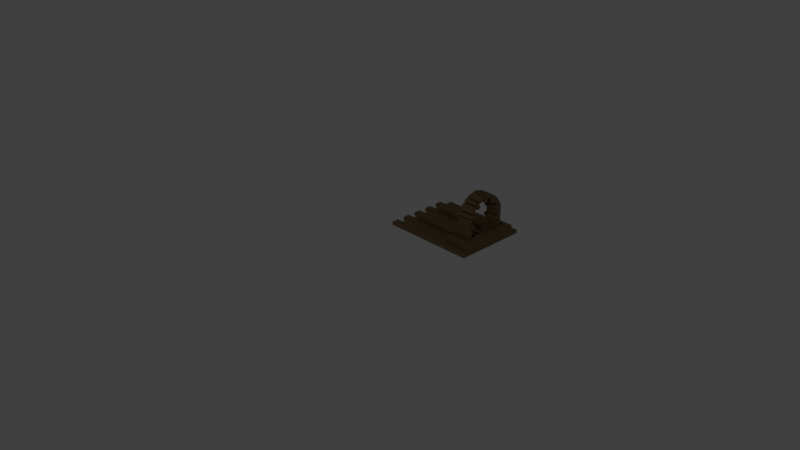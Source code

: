 # Source: oven003.blend  (saved by Blender 2.79.0; exported with 4.5.12 LTS)
import bpy
from mathutils import Matrix  # noqa: F401  (used for matrix-valued properties, if any)

bpy.ops.wm.read_factory_settings(use_empty=True)
scene = bpy.context.scene
scene.name = 'Scene'

# ---- collections
col_collection_1 = bpy.data.collections.new('Collection 1'); scene.collection.children.link(col_collection_1)
col_collection_2 = bpy.data.collections.new('Collection 2'); scene.collection.children.link(col_collection_2)
col_collection_3 = bpy.data.collections.new('Collection 3'); scene.collection.children.link(col_collection_3)
col_collection_4 = bpy.data.collections.new('Collection 4'); scene.collection.children.link(col_collection_4)
col_collection_5 = bpy.data.collections.new('Collection 5'); scene.collection.children.link(col_collection_5)
col_collection_6 = bpy.data.collections.new('Collection 6'); scene.collection.children.link(col_collection_6)
col_collection_7 = bpy.data.collections.new('Collection 7'); scene.collection.children.link(col_collection_7)
col_collection_9 = bpy.data.collections.new('Collection 9'); scene.collection.children.link(col_collection_9)
col_collection_11 = bpy.data.collections.new('Collection 11'); scene.collection.children.link(col_collection_11)
col_collection_11.hide_render = True
col_collection_11.hide_viewport = True

# ---- materials (node trees are filled in below, after node groups)
mat_material_001 = bpy.data.materials.new('Material.001')
mat_material_001.alpha_threshold = 0.0
mat_material_001.roughness = 0.5
mat_material_001.line_color = (0.0, 0.0, 0.0, 1.0)

# ---- material node trees
mat_material_001.use_nodes = True; mat_material_001.node_tree.nodes.clear()
_N = mat_material_001.node_tree.nodes; _L = mat_material_001.node_tree.links
n0 = _N.new('ShaderNodeOutputMaterial'); n0.name = 'Material Output'; n0.location = (300, 300)
n1 = _N.new('ShaderNodeBsdfDiffuse'); n1.name = 'Diffuse BSDF'; n1.location = (10, 300)
n1.inputs[0].default_value = (0.2164, 0.144, 0.07769, 1.0)
_L.new(n1.outputs[0], n0.inputs[0])
n0.is_active_output = True

# ---- world
world_world = bpy.data.worlds.new('World'); scene.world = world_world
world_world.color = (0.05088, 0.05088, 0.05088)
world_world.use_sun_shadow = False
world_world.sun_shadow_jitter_overblur = 0.0
world_world.cycles.sampling_method = 'MANUAL'

# ---- cameras
cam_camera = bpy.data.cameras.new('Camera')
cam_camera.clip_end = 100.0
cam_camera.lens = 35.0
cam_camera.sensor_width = 32.0
cam_camera.sensor_height = 18.0
cam_camera.ortho_scale = 7.314
cam_camera.dof.focus_distance = 0.0

# ---- lights
light_lamp = bpy.data.lights.new('Lamp', 'POINT')
light_lamp.transmission_factor = 0.0
light_lamp.cutoff_distance = 30.0
light_lamp.energy = 100.0
light_lamp.shadow_buffer_clip_start = 1.001
light_lamp.shadow_soft_size = 0.1
light_lamp.shadow_maximum_resolution = 0.006
light_lamp.use_absolute_resolution = True

# ---- meshes
me_cube_122 = bpy.data.meshes.new('Cube.122')
me_cube_122.from_pydata([(0.0, 2.0, 0.0), (0.0, 0.0, 0.0), (-2.0, 1.788e-07, 0.0), (-2.0, 2.0, 0.0), (4.768e-07, 2.0, 2.0), (-6.557e-07, -5.96e-07, 2.0), (-2.0, 3.576e-07, 2.0), (-2.0, 2.0, 2.0)], [], [(0, 1, 2, 3), (4, 7, 6, 5), (0, 4, 5, 1), (1, 5, 6, 2), (2, 6, 7, 3), (4, 0, 3, 7)])
me_cube_122.materials.append(mat_material_001)
me_cube_122.use_remesh_preserve_volume = False
me_cube_122.use_remesh_preserve_attributes = False
me_cube_122.use_mirror_vertex_groups = False
me_cube_122.update()
me_cube_121 = bpy.data.meshes.new('Cube.121')
me_cube_121.from_pydata([(0.0, 2.0, 0.0), (0.0, 0.0, 0.0), (-2.0, 1.788e-07, 0.0), (-2.0, 2.0, 0.0), (4.768e-07, 2.0, 2.0), (-6.557e-07, -5.96e-07, 2.0), (-2.0, 3.576e-07, 2.0), (-2.0, 2.0, 2.0)], [], [(0, 1, 2, 3), (4, 7, 6, 5), (0, 4, 5, 1), (1, 5, 6, 2), (2, 6, 7, 3), (4, 0, 3, 7)])
me_cube_121.materials.append(mat_material_001)
me_cube_121.use_remesh_preserve_volume = False
me_cube_121.use_remesh_preserve_attributes = False
me_cube_121.use_mirror_vertex_groups = False
me_cube_121.update()
me_cube_120 = bpy.data.meshes.new('Cube.120')
me_cube_120.from_pydata([(0.0, 2.0, 0.0), (0.0, 0.0, 0.0), (-2.0, 1.788e-07, 0.0), (-2.0, 2.0, 0.0), (4.768e-07, 2.0, 2.0), (-6.557e-07, -5.96e-07, 2.0), (-2.0, 3.576e-07, 2.0), (-2.0, 2.0, 2.0)], [], [(0, 1, 2, 3), (4, 7, 6, 5), (0, 4, 5, 1), (1, 5, 6, 2), (2, 6, 7, 3), (4, 0, 3, 7)])
me_cube_120.materials.append(mat_material_001)
me_cube_120.use_remesh_preserve_volume = False
me_cube_120.use_remesh_preserve_attributes = False
me_cube_120.use_mirror_vertex_groups = False
me_cube_120.update()
me_cube_119 = bpy.data.meshes.new('Cube.119')
me_cube_119.from_pydata([(0.0, 2.0, 0.0), (0.0, 0.0, 0.0), (-2.0, 1.788e-07, 0.0), (-2.0, 2.0, 0.0), (4.768e-07, 2.0, 2.0), (-6.557e-07, -5.96e-07, 2.0), (-2.0, 3.576e-07, 2.0), (-2.0, 2.0, 2.0)], [], [(0, 1, 2, 3), (4, 7, 6, 5), (0, 4, 5, 1), (1, 5, 6, 2), (2, 6, 7, 3), (4, 0, 3, 7)])
me_cube_119.materials.append(mat_material_001)
me_cube_119.use_remesh_preserve_volume = False
me_cube_119.use_remesh_preserve_attributes = False
me_cube_119.use_mirror_vertex_groups = False
me_cube_119.update()
me_cube_118 = bpy.data.meshes.new('Cube.118')
me_cube_118.from_pydata([(0.0, 2.0, 0.0), (0.0, 0.0, 0.0), (-2.0, 1.788e-07, 0.0), (-2.0, 2.0, 0.0), (4.768e-07, 2.0, 2.0), (-6.557e-07, -5.96e-07, 2.0), (-2.0, 3.576e-07, 2.0), (-2.0, 2.0, 2.0)], [], [(0, 1, 2, 3), (4, 7, 6, 5), (0, 4, 5, 1), (1, 5, 6, 2), (2, 6, 7, 3), (4, 0, 3, 7)])
me_cube_118.materials.append(mat_material_001)
me_cube_118.use_remesh_preserve_volume = False
me_cube_118.use_remesh_preserve_attributes = False
me_cube_118.use_mirror_vertex_groups = False
me_cube_118.update()
me_cube_117 = bpy.data.meshes.new('Cube.117')
me_cube_117.from_pydata([(0.0, 2.0, 0.0), (0.0, 0.0, 0.0), (-2.0, 1.788e-07, 0.0), (-2.0, 2.0, 0.0), (4.768e-07, 2.0, 2.0), (-6.557e-07, -5.96e-07, 2.0), (-2.0, 3.576e-07, 2.0), (-2.0, 2.0, 2.0)], [], [(0, 1, 2, 3), (4, 7, 6, 5), (0, 4, 5, 1), (1, 5, 6, 2), (2, 6, 7, 3), (4, 0, 3, 7)])
me_cube_117.materials.append(mat_material_001)
me_cube_117.use_remesh_preserve_volume = False
me_cube_117.use_remesh_preserve_attributes = False
me_cube_117.use_mirror_vertex_groups = False
me_cube_117.update()
me_cube_116 = bpy.data.meshes.new('Cube.116')
me_cube_116.from_pydata([(0.0, 2.0, 0.0), (0.0, 0.0, 0.0), (-2.0, 1.788e-07, 0.0), (-2.0, 2.0, 0.0), (4.768e-07, 2.0, 2.0), (-6.557e-07, -5.96e-07, 2.0), (-2.0, 3.576e-07, 2.0), (-2.0, 2.0, 2.0)], [], [(0, 1, 2, 3), (4, 7, 6, 5), (0, 4, 5, 1), (1, 5, 6, 2), (2, 6, 7, 3), (4, 0, 3, 7)])
me_cube_116.materials.append(mat_material_001)
me_cube_116.use_remesh_preserve_volume = False
me_cube_116.use_remesh_preserve_attributes = False
me_cube_116.use_mirror_vertex_groups = False
me_cube_116.update()
me_cube_115 = bpy.data.meshes.new('Cube.115')
me_cube_115.from_pydata([(0.0, 2.0, 0.0), (0.0, 0.0, 0.0), (-2.0, 1.788e-07, 0.0), (-2.0, 2.0, 0.0), (4.768e-07, 2.0, 2.0), (-6.557e-07, -5.96e-07, 2.0), (-2.0, 3.576e-07, 2.0), (-2.0, 2.0, 2.0)], [], [(0, 1, 2, 3), (4, 7, 6, 5), (0, 4, 5, 1), (1, 5, 6, 2), (2, 6, 7, 3), (4, 0, 3, 7)])
me_cube_115.materials.append(mat_material_001)
me_cube_115.use_remesh_preserve_volume = False
me_cube_115.use_remesh_preserve_attributes = False
me_cube_115.use_mirror_vertex_groups = False
me_cube_115.update()
me_cube_114 = bpy.data.meshes.new('Cube.114')
me_cube_114.from_pydata([(0.0, 2.0, 0.0), (0.0, 0.0, 0.0), (-2.0, 1.788e-07, 0.0), (-2.0, 2.0, 0.0), (4.768e-07, 2.0, 2.0), (-6.557e-07, -5.96e-07, 2.0), (-2.0, 3.576e-07, 2.0), (-2.0, 2.0, 2.0)], [], [(0, 1, 2, 3), (4, 7, 6, 5), (0, 4, 5, 1), (1, 5, 6, 2), (2, 6, 7, 3), (4, 0, 3, 7)])
me_cube_114.materials.append(mat_material_001)
me_cube_114.use_remesh_preserve_volume = False
me_cube_114.use_remesh_preserve_attributes = False
me_cube_114.use_mirror_vertex_groups = False
me_cube_114.update()
me_cube_112 = bpy.data.meshes.new('Cube.112')
me_cube_112.from_pydata([(0.0, 2.0, 0.0), (0.0, 0.0, 0.0), (-2.0, 1.788e-07, 0.0), (-2.0, 2.0, 0.0), (4.768e-07, 2.0, 2.0), (-6.557e-07, -5.96e-07, 2.0), (-2.0, 3.576e-07, 2.0), (-2.0, 2.0, 2.0)], [], [(0, 1, 2, 3), (4, 7, 6, 5), (0, 4, 5, 1), (1, 5, 6, 2), (2, 6, 7, 3), (4, 0, 3, 7)])
me_cube_112.materials.append(mat_material_001)
me_cube_112.use_remesh_preserve_volume = False
me_cube_112.use_remesh_preserve_attributes = False
me_cube_112.use_mirror_vertex_groups = False
me_cube_112.update()
me_cube_111 = bpy.data.meshes.new('Cube.111')
me_cube_111.from_pydata([(0.0, 2.0, 0.0), (0.0, 0.0, 0.0), (-2.0, 1.788e-07, 0.0), (-2.0, 2.0, 0.0), (4.768e-07, 2.0, 2.0), (-6.557e-07, -5.96e-07, 2.0), (-2.0, 3.576e-07, 2.0), (-2.0, 2.0, 2.0)], [], [(0, 1, 2, 3), (4, 7, 6, 5), (0, 4, 5, 1), (1, 5, 6, 2), (2, 6, 7, 3), (4, 0, 3, 7)])
me_cube_111.materials.append(mat_material_001)
me_cube_111.use_remesh_preserve_volume = False
me_cube_111.use_remesh_preserve_attributes = False
me_cube_111.use_mirror_vertex_groups = False
me_cube_111.update()
me_cube_108 = bpy.data.meshes.new('Cube.108')
me_cube_108.from_pydata([(0.0, 2.0, 0.0), (0.0, 0.0, 0.0), (-2.0, 1.788e-07, 0.0), (-2.0, 2.0, 0.0), (4.768e-07, 2.0, 2.0), (-6.557e-07, -5.96e-07, 2.0), (-2.0, 3.576e-07, 2.0), (-2.0, 2.0, 2.0)], [], [(0, 1, 2, 3), (4, 7, 6, 5), (0, 4, 5, 1), (1, 5, 6, 2), (2, 6, 7, 3), (4, 0, 3, 7)])
me_cube_108.materials.append(mat_material_001)
me_cube_108.use_remesh_preserve_volume = False
me_cube_108.use_remesh_preserve_attributes = False
me_cube_108.use_mirror_vertex_groups = False
me_cube_108.update()
me_cube_107 = bpy.data.meshes.new('Cube.107')
me_cube_107.from_pydata([(0.0, 2.0, 0.0), (0.0, 0.0, 0.0), (-2.0, 1.788e-07, 0.0), (-2.0, 2.0, 0.0), (4.768e-07, 2.0, 2.0), (-6.557e-07, -5.96e-07, 2.0), (-2.0, 3.576e-07, 2.0), (-2.0, 2.0, 2.0)], [], [(0, 1, 2, 3), (4, 7, 6, 5), (0, 4, 5, 1), (1, 5, 6, 2), (2, 6, 7, 3), (4, 0, 3, 7)])
me_cube_107.materials.append(mat_material_001)
me_cube_107.use_remesh_preserve_volume = False
me_cube_107.use_remesh_preserve_attributes = False
me_cube_107.use_mirror_vertex_groups = False
me_cube_107.update()
me_cube_105 = bpy.data.meshes.new('Cube.105')
me_cube_105.from_pydata([(0.0, 2.0, 0.0), (0.0, 0.0, 0.0), (-2.0, 1.788e-07, 0.0), (-2.0, 2.0, 0.0), (4.768e-07, 2.0, 2.0), (-6.557e-07, -5.96e-07, 2.0), (-2.0, 3.576e-07, 2.0), (-2.0, 2.0, 2.0)], [], [(0, 1, 2, 3), (4, 7, 6, 5), (0, 4, 5, 1), (1, 5, 6, 2), (2, 6, 7, 3), (4, 0, 3, 7)])
me_cube_105.materials.append(mat_material_001)
me_cube_105.use_remesh_preserve_volume = False
me_cube_105.use_remesh_preserve_attributes = False
me_cube_105.use_mirror_vertex_groups = False
me_cube_105.update()
me_cube_104 = bpy.data.meshes.new('Cube.104')
me_cube_104.from_pydata([(0.0, 2.0, 0.0), (0.0, 0.0, 0.0), (-2.0, 1.788e-07, 0.0), (-2.0, 2.0, 0.0), (4.768e-07, 2.0, 2.0), (-6.557e-07, -5.96e-07, 2.0), (-2.0, 3.576e-07, 2.0), (-2.0, 2.0, 2.0)], [], [(0, 1, 2, 3), (4, 7, 6, 5), (0, 4, 5, 1), (1, 5, 6, 2), (2, 6, 7, 3), (4, 0, 3, 7)])
me_cube_104.materials.append(mat_material_001)
me_cube_104.use_remesh_preserve_volume = False
me_cube_104.use_remesh_preserve_attributes = False
me_cube_104.use_mirror_vertex_groups = False
me_cube_104.update()
me_cube_103 = bpy.data.meshes.new('Cube.103')
me_cube_103.from_pydata([(0.0, 2.0, 0.0), (0.0, 0.0, 0.0), (-2.0, 1.788e-07, 0.0), (-2.0, 2.0, 0.0), (4.768e-07, 2.0, 2.0), (-6.557e-07, -5.96e-07, 2.0), (-2.0, 3.576e-07, 2.0), (-2.0, 2.0, 2.0)], [], [(0, 1, 2, 3), (4, 7, 6, 5), (0, 4, 5, 1), (1, 5, 6, 2), (2, 6, 7, 3), (4, 0, 3, 7)])
me_cube_103.materials.append(mat_material_001)
me_cube_103.use_remesh_preserve_volume = False
me_cube_103.use_remesh_preserve_attributes = False
me_cube_103.use_mirror_vertex_groups = False
me_cube_103.update()
me_cube_102 = bpy.data.meshes.new('Cube.102')
me_cube_102.from_pydata([(0.0, 2.0, 0.0), (0.0, 0.0, 0.0), (-2.0, 1.788e-07, 0.0), (-2.0, 2.0, 0.0), (4.768e-07, 2.0, 2.0), (-6.557e-07, -5.96e-07, 2.0), (-2.0, 3.576e-07, 2.0), (-2.0, 2.0, 2.0)], [], [(0, 1, 2, 3), (4, 7, 6, 5), (0, 4, 5, 1), (1, 5, 6, 2), (2, 6, 7, 3), (4, 0, 3, 7)])
me_cube_102.materials.append(mat_material_001)
me_cube_102.use_remesh_preserve_volume = False
me_cube_102.use_remesh_preserve_attributes = False
me_cube_102.use_mirror_vertex_groups = False
me_cube_102.update()
me_cube_101 = bpy.data.meshes.new('Cube.101')
me_cube_101.from_pydata([(0.0, 2.0, 0.0), (0.0, 0.0, 0.0), (-2.0, 1.788e-07, 0.0), (-2.0, 2.0, 0.0), (4.768e-07, 2.0, 2.0), (-6.557e-07, -5.96e-07, 2.0), (-2.0, 3.576e-07, 2.0), (-2.0, 2.0, 2.0)], [], [(0, 1, 2, 3), (4, 7, 6, 5), (0, 4, 5, 1), (1, 5, 6, 2), (2, 6, 7, 3), (4, 0, 3, 7)])
me_cube_101.materials.append(mat_material_001)
me_cube_101.use_remesh_preserve_volume = False
me_cube_101.use_remesh_preserve_attributes = False
me_cube_101.use_mirror_vertex_groups = False
me_cube_101.update()
me_cube_100 = bpy.data.meshes.new('Cube.100')
me_cube_100.from_pydata([(0.0, 2.0, 0.0), (0.0, 0.0, 0.0), (-2.0, 1.788e-07, 0.0), (-2.0, 2.0, 0.0), (4.768e-07, 2.0, 2.0), (-6.557e-07, -5.96e-07, 2.0), (-2.0, 3.576e-07, 2.0), (-2.0, 2.0, 2.0)], [], [(0, 1, 2, 3), (4, 7, 6, 5), (0, 4, 5, 1), (1, 5, 6, 2), (2, 6, 7, 3), (4, 0, 3, 7)])
me_cube_100.materials.append(mat_material_001)
me_cube_100.use_remesh_preserve_volume = False
me_cube_100.use_remesh_preserve_attributes = False
me_cube_100.use_mirror_vertex_groups = False
me_cube_100.update()
me_cube_099 = bpy.data.meshes.new('Cube.099')
me_cube_099.from_pydata([(0.0, 2.0, 0.0), (0.0, 0.0, 0.0), (-2.0, 1.788e-07, 0.0), (-2.0, 2.0, 0.0), (4.768e-07, 2.0, 2.0), (-6.557e-07, -5.96e-07, 2.0), (-2.0, 3.576e-07, 2.0), (-2.0, 2.0, 2.0)], [], [(0, 1, 2, 3), (4, 7, 6, 5), (0, 4, 5, 1), (1, 5, 6, 2), (2, 6, 7, 3), (4, 0, 3, 7)])
me_cube_099.materials.append(mat_material_001)
me_cube_099.use_remesh_preserve_volume = False
me_cube_099.use_remesh_preserve_attributes = False
me_cube_099.use_mirror_vertex_groups = False
me_cube_099.update()
me_cube_098 = bpy.data.meshes.new('Cube.098')
me_cube_098.from_pydata([(0.0, 2.0, 0.0), (0.0, 0.0, 0.0), (-2.0, 1.788e-07, 0.0), (-2.0, 2.0, 0.0), (4.768e-07, 2.0, 2.0), (-6.557e-07, -5.96e-07, 2.0), (-2.0, 3.576e-07, 2.0), (-2.0, 2.0, 2.0)], [], [(0, 1, 2, 3), (4, 7, 6, 5), (0, 4, 5, 1), (1, 5, 6, 2), (2, 6, 7, 3), (4, 0, 3, 7)])
me_cube_098.materials.append(mat_material_001)
me_cube_098.use_remesh_preserve_volume = False
me_cube_098.use_remesh_preserve_attributes = False
me_cube_098.use_mirror_vertex_groups = False
me_cube_098.update()
me_cube_097 = bpy.data.meshes.new('Cube.097')
me_cube_097.from_pydata([(0.0, 2.0, 0.0), (0.0, 0.0, 0.0), (-2.0, 1.788e-07, 0.0), (-2.0, 2.0, 0.0), (4.768e-07, 2.0, 2.0), (-6.557e-07, -5.96e-07, 2.0), (-2.0, 3.576e-07, 2.0), (-2.0, 2.0, 2.0)], [], [(0, 1, 2, 3), (4, 7, 6, 5), (0, 4, 5, 1), (1, 5, 6, 2), (2, 6, 7, 3), (4, 0, 3, 7)])
me_cube_097.materials.append(mat_material_001)
me_cube_097.use_remesh_preserve_volume = False
me_cube_097.use_remesh_preserve_attributes = False
me_cube_097.use_mirror_vertex_groups = False
me_cube_097.update()
me_cube_096 = bpy.data.meshes.new('Cube.096')
me_cube_096.from_pydata([(0.0, 2.0, 0.0), (0.0, 0.0, 0.0), (-2.0, 1.788e-07, 0.0), (-2.0, 2.0, 0.0), (4.768e-07, 2.0, 2.0), (-6.557e-07, -5.96e-07, 2.0), (-2.0, 3.576e-07, 2.0), (-2.0, 2.0, 2.0)], [], [(0, 1, 2, 3), (4, 7, 6, 5), (0, 4, 5, 1), (1, 5, 6, 2), (2, 6, 7, 3), (4, 0, 3, 7)])
me_cube_096.materials.append(mat_material_001)
me_cube_096.use_remesh_preserve_volume = False
me_cube_096.use_remesh_preserve_attributes = False
me_cube_096.use_mirror_vertex_groups = False
me_cube_096.update()
me_cube_095 = bpy.data.meshes.new('Cube.095')
me_cube_095.from_pydata([(0.0, 2.0, 0.0), (0.0, 0.0, 0.0), (-2.0, 1.788e-07, 0.0), (-2.0, 2.0, 0.0), (4.768e-07, 2.0, 2.0), (-6.557e-07, -5.96e-07, 2.0), (-2.0, 3.576e-07, 2.0), (-2.0, 2.0, 2.0)], [], [(0, 1, 2, 3), (4, 7, 6, 5), (0, 4, 5, 1), (1, 5, 6, 2), (2, 6, 7, 3), (4, 0, 3, 7)])
me_cube_095.materials.append(mat_material_001)
me_cube_095.use_remesh_preserve_volume = False
me_cube_095.use_remesh_preserve_attributes = False
me_cube_095.use_mirror_vertex_groups = False
me_cube_095.update()
me_cube_094 = bpy.data.meshes.new('Cube.094')
me_cube_094.from_pydata([(0.0, 2.0, 0.0), (0.0, 0.0, 0.0), (-2.0, 1.788e-07, 0.0), (-2.0, 2.0, 0.0), (4.768e-07, 2.0, 2.0), (-6.557e-07, -5.96e-07, 2.0), (-2.0, 3.576e-07, 2.0), (-2.0, 2.0, 2.0)], [], [(0, 1, 2, 3), (4, 7, 6, 5), (0, 4, 5, 1), (1, 5, 6, 2), (2, 6, 7, 3), (4, 0, 3, 7)])
me_cube_094.materials.append(mat_material_001)
me_cube_094.use_remesh_preserve_volume = False
me_cube_094.use_remesh_preserve_attributes = False
me_cube_094.use_mirror_vertex_groups = False
me_cube_094.update()
me_cube_093 = bpy.data.meshes.new('Cube.093')
me_cube_093.from_pydata([(0.0, 2.0, 0.0), (0.0, 0.0, 0.0), (-2.0, 1.788e-07, 0.0), (-2.0, 2.0, 0.0), (4.768e-07, 2.0, 2.0), (-6.557e-07, -5.96e-07, 2.0), (-2.0, 3.576e-07, 2.0), (-2.0, 2.0, 2.0)], [], [(0, 1, 2, 3), (4, 7, 6, 5), (0, 4, 5, 1), (1, 5, 6, 2), (2, 6, 7, 3), (4, 0, 3, 7)])
me_cube_093.materials.append(mat_material_001)
me_cube_093.use_remesh_preserve_volume = False
me_cube_093.use_remesh_preserve_attributes = False
me_cube_093.use_mirror_vertex_groups = False
me_cube_093.update()
me_cube_092 = bpy.data.meshes.new('Cube.092')
me_cube_092.from_pydata([(0.0, 2.0, 0.0), (0.0, 0.0, 0.0), (-2.0, 1.788e-07, 0.0), (-2.0, 2.0, 0.0), (4.768e-07, 2.0, 2.0), (-6.557e-07, -5.96e-07, 2.0), (-2.0, 3.576e-07, 2.0), (-2.0, 2.0, 2.0)], [], [(0, 1, 2, 3), (4, 7, 6, 5), (0, 4, 5, 1), (1, 5, 6, 2), (2, 6, 7, 3), (4, 0, 3, 7)])
me_cube_092.materials.append(mat_material_001)
me_cube_092.use_remesh_preserve_volume = False
me_cube_092.use_remesh_preserve_attributes = False
me_cube_092.use_mirror_vertex_groups = False
me_cube_092.update()
me_cube_091 = bpy.data.meshes.new('Cube.091')
me_cube_091.from_pydata([(0.0, 2.0, 0.0), (0.0, 0.0, 0.0), (-2.0, 1.788e-07, 0.0), (-2.0, 2.0, 0.0), (4.768e-07, 2.0, 2.0), (-6.557e-07, -5.96e-07, 2.0), (-2.0, 3.576e-07, 2.0), (-2.0, 2.0, 2.0)], [], [(0, 1, 2, 3), (4, 7, 6, 5), (0, 4, 5, 1), (1, 5, 6, 2), (2, 6, 7, 3), (4, 0, 3, 7)])
me_cube_091.materials.append(mat_material_001)
me_cube_091.use_remesh_preserve_volume = False
me_cube_091.use_remesh_preserve_attributes = False
me_cube_091.use_mirror_vertex_groups = False
me_cube_091.update()
me_cube_090 = bpy.data.meshes.new('Cube.090')
me_cube_090.from_pydata([(0.0, 2.0, 0.0), (0.0, 0.0, 0.0), (-2.0, 1.788e-07, 0.0), (-2.0, 2.0, 0.0), (4.768e-07, 2.0, 2.0), (-6.557e-07, -5.96e-07, 2.0), (-2.0, 3.576e-07, 2.0), (-2.0, 2.0, 2.0)], [], [(0, 1, 2, 3), (4, 7, 6, 5), (0, 4, 5, 1), (1, 5, 6, 2), (2, 6, 7, 3), (4, 0, 3, 7)])
me_cube_090.materials.append(mat_material_001)
me_cube_090.use_remesh_preserve_volume = False
me_cube_090.use_remesh_preserve_attributes = False
me_cube_090.use_mirror_vertex_groups = False
me_cube_090.update()
me_cube_088 = bpy.data.meshes.new('Cube.088')
me_cube_088.from_pydata([(0.0, 2.0, 0.0), (0.0, 0.0, 0.0), (-2.0, 1.788e-07, 0.0), (-2.0, 2.0, 0.0), (4.768e-07, 2.0, 2.0), (-6.557e-07, -5.96e-07, 2.0), (-2.0, 3.576e-07, 2.0), (-2.0, 2.0, 2.0)], [], [(0, 1, 2, 3), (4, 7, 6, 5), (0, 4, 5, 1), (1, 5, 6, 2), (2, 6, 7, 3), (4, 0, 3, 7)])
me_cube_088.materials.append(mat_material_001)
me_cube_088.use_remesh_preserve_volume = False
me_cube_088.use_remesh_preserve_attributes = False
me_cube_088.use_mirror_vertex_groups = False
me_cube_088.update()
me_cube_087 = bpy.data.meshes.new('Cube.087')
me_cube_087.from_pydata([(0.0, 2.0, 0.0), (0.0, 0.0, 0.0), (-2.0, 1.788e-07, 0.0), (-2.0, 2.0, 0.0), (4.768e-07, 2.0, 2.0), (-6.557e-07, -5.96e-07, 2.0), (-2.0, 3.576e-07, 2.0), (-2.0, 2.0, 2.0)], [], [(0, 1, 2, 3), (4, 7, 6, 5), (0, 4, 5, 1), (1, 5, 6, 2), (2, 6, 7, 3), (4, 0, 3, 7)])
me_cube_087.materials.append(mat_material_001)
me_cube_087.use_remesh_preserve_volume = False
me_cube_087.use_remesh_preserve_attributes = False
me_cube_087.use_mirror_vertex_groups = False
me_cube_087.update()
me_cube_084 = bpy.data.meshes.new('Cube.084')
me_cube_084.from_pydata([(0.0, 2.0, 0.0), (0.0, 0.0, 0.0), (-2.0, 1.788e-07, 0.0), (-2.0, 2.0, 0.0), (4.768e-07, 2.0, 2.0), (-6.557e-07, -5.96e-07, 2.0), (-2.0, 3.576e-07, 2.0), (-2.0, 2.0, 2.0)], [], [(0, 1, 2, 3), (4, 7, 6, 5), (0, 4, 5, 1), (1, 5, 6, 2), (2, 6, 7, 3), (4, 0, 3, 7)])
me_cube_084.materials.append(mat_material_001)
me_cube_084.use_remesh_preserve_volume = False
me_cube_084.use_remesh_preserve_attributes = False
me_cube_084.use_mirror_vertex_groups = False
me_cube_084.update()
me_cube_083 = bpy.data.meshes.new('Cube.083')
me_cube_083.from_pydata([(0.0, 2.0, 0.0), (0.0, 0.0, 0.0), (-2.0, 1.788e-07, 0.0), (-2.0, 2.0, 0.0), (4.768e-07, 2.0, 2.0), (-6.557e-07, -5.96e-07, 2.0), (-2.0, 3.576e-07, 2.0), (-2.0, 2.0, 2.0)], [], [(0, 1, 2, 3), (4, 7, 6, 5), (0, 4, 5, 1), (1, 5, 6, 2), (2, 6, 7, 3), (4, 0, 3, 7)])
me_cube_083.materials.append(mat_material_001)
me_cube_083.use_remesh_preserve_volume = False
me_cube_083.use_remesh_preserve_attributes = False
me_cube_083.use_mirror_vertex_groups = False
me_cube_083.update()
me_cube_081 = bpy.data.meshes.new('Cube.081')
me_cube_081.from_pydata([(0.0, 2.0, 0.0), (0.0, 0.0, 0.0), (-2.0, 1.788e-07, 0.0), (-2.0, 2.0, 0.0), (4.768e-07, 2.0, 2.0), (-6.557e-07, -5.96e-07, 2.0), (-2.0, 3.576e-07, 2.0), (-2.0, 2.0, 2.0)], [], [(0, 1, 2, 3), (4, 7, 6, 5), (0, 4, 5, 1), (1, 5, 6, 2), (2, 6, 7, 3), (4, 0, 3, 7)])
me_cube_081.materials.append(mat_material_001)
me_cube_081.use_remesh_preserve_volume = False
me_cube_081.use_remesh_preserve_attributes = False
me_cube_081.use_mirror_vertex_groups = False
me_cube_081.update()
me_cube_080 = bpy.data.meshes.new('Cube.080')
me_cube_080.from_pydata([(0.0, 2.0, 0.0), (0.0, 0.0, 0.0), (-2.0, 1.788e-07, 0.0), (-2.0, 2.0, 0.0), (4.768e-07, 2.0, 2.0), (-6.557e-07, -5.96e-07, 2.0), (-2.0, 3.576e-07, 2.0), (-2.0, 2.0, 2.0)], [], [(0, 1, 2, 3), (4, 7, 6, 5), (0, 4, 5, 1), (1, 5, 6, 2), (2, 6, 7, 3), (4, 0, 3, 7)])
me_cube_080.materials.append(mat_material_001)
me_cube_080.use_remesh_preserve_volume = False
me_cube_080.use_remesh_preserve_attributes = False
me_cube_080.use_mirror_vertex_groups = False
me_cube_080.update()
me_cube_079 = bpy.data.meshes.new('Cube.079')
me_cube_079.from_pydata([(0.0, 2.0, 0.0), (0.0, 0.0, 0.0), (-2.0, 1.788e-07, 0.0), (-2.0, 2.0, 0.0), (4.768e-07, 2.0, 2.0), (-6.557e-07, -5.96e-07, 2.0), (-2.0, 3.576e-07, 2.0), (-2.0, 2.0, 2.0)], [], [(0, 1, 2, 3), (4, 7, 6, 5), (0, 4, 5, 1), (1, 5, 6, 2), (2, 6, 7, 3), (4, 0, 3, 7)])
me_cube_079.materials.append(mat_material_001)
me_cube_079.use_remesh_preserve_volume = False
me_cube_079.use_remesh_preserve_attributes = False
me_cube_079.use_mirror_vertex_groups = False
me_cube_079.update()
me_cube_078 = bpy.data.meshes.new('Cube.078')
me_cube_078.from_pydata([(0.0, 2.0, 0.0), (0.0, 0.0, 0.0), (-2.0, 1.788e-07, 0.0), (-2.0, 2.0, 0.0), (4.768e-07, 2.0, 2.0), (-6.557e-07, -5.96e-07, 2.0), (-2.0, 3.576e-07, 2.0), (-2.0, 2.0, 2.0)], [], [(0, 1, 2, 3), (4, 7, 6, 5), (0, 4, 5, 1), (1, 5, 6, 2), (2, 6, 7, 3), (4, 0, 3, 7)])
me_cube_078.materials.append(mat_material_001)
me_cube_078.use_remesh_preserve_volume = False
me_cube_078.use_remesh_preserve_attributes = False
me_cube_078.use_mirror_vertex_groups = False
me_cube_078.update()
me_cube_077 = bpy.data.meshes.new('Cube.077')
me_cube_077.from_pydata([(0.0, 2.0, 0.0), (0.0, 0.0, 0.0), (-2.0, 1.788e-07, 0.0), (-2.0, 2.0, 0.0), (4.768e-07, 2.0, 2.0), (-6.557e-07, -5.96e-07, 2.0), (-2.0, 3.576e-07, 2.0), (-2.0, 2.0, 2.0)], [], [(0, 1, 2, 3), (4, 7, 6, 5), (0, 4, 5, 1), (1, 5, 6, 2), (2, 6, 7, 3), (4, 0, 3, 7)])
me_cube_077.materials.append(mat_material_001)
me_cube_077.use_remesh_preserve_volume = False
me_cube_077.use_remesh_preserve_attributes = False
me_cube_077.use_mirror_vertex_groups = False
me_cube_077.update()
me_cube_076 = bpy.data.meshes.new('Cube.076')
me_cube_076.from_pydata([(0.0, 2.0, 0.0), (0.0, 0.0, 0.0), (-2.0, 1.788e-07, 0.0), (-2.0, 2.0, 0.0), (4.768e-07, 2.0, 2.0), (-6.557e-07, -5.96e-07, 2.0), (-2.0, 3.576e-07, 2.0), (-2.0, 2.0, 2.0)], [], [(0, 1, 2, 3), (4, 7, 6, 5), (0, 4, 5, 1), (1, 5, 6, 2), (2, 6, 7, 3), (4, 0, 3, 7)])
me_cube_076.materials.append(mat_material_001)
me_cube_076.use_remesh_preserve_volume = False
me_cube_076.use_remesh_preserve_attributes = False
me_cube_076.use_mirror_vertex_groups = False
me_cube_076.update()
me_cube_075 = bpy.data.meshes.new('Cube.075')
me_cube_075.from_pydata([(0.0, 2.0, 0.0), (0.0, 0.0, 0.0), (-2.0, 1.788e-07, 0.0), (-2.0, 2.0, 0.0), (4.768e-07, 2.0, 2.0), (-6.557e-07, -5.96e-07, 2.0), (-2.0, 3.576e-07, 2.0), (-2.0, 2.0, 2.0)], [], [(0, 1, 2, 3), (4, 7, 6, 5), (0, 4, 5, 1), (1, 5, 6, 2), (2, 6, 7, 3), (4, 0, 3, 7)])
me_cube_075.materials.append(mat_material_001)
me_cube_075.use_remesh_preserve_volume = False
me_cube_075.use_remesh_preserve_attributes = False
me_cube_075.use_mirror_vertex_groups = False
me_cube_075.update()
me_cube_074 = bpy.data.meshes.new('Cube.074')
me_cube_074.from_pydata([(0.0, 2.0, 0.0), (0.0, 0.0, 0.0), (-2.0, 1.788e-07, 0.0), (-2.0, 2.0, 0.0), (4.768e-07, 2.0, 2.0), (-6.557e-07, -5.96e-07, 2.0), (-2.0, 3.576e-07, 2.0), (-2.0, 2.0, 2.0)], [], [(0, 1, 2, 3), (4, 7, 6, 5), (0, 4, 5, 1), (1, 5, 6, 2), (2, 6, 7, 3), (4, 0, 3, 7)])
me_cube_074.materials.append(mat_material_001)
me_cube_074.use_remesh_preserve_volume = False
me_cube_074.use_remesh_preserve_attributes = False
me_cube_074.use_mirror_vertex_groups = False
me_cube_074.update()
me_cube_073 = bpy.data.meshes.new('Cube.073')
me_cube_073.from_pydata([(0.0, 2.0, 0.0), (0.0, 0.0, 0.0), (-2.0, 1.788e-07, 0.0), (-2.0, 2.0, 0.0), (4.768e-07, 2.0, 2.0), (-6.557e-07, -5.96e-07, 2.0), (-2.0, 3.576e-07, 2.0), (-2.0, 2.0, 2.0)], [], [(0, 1, 2, 3), (4, 7, 6, 5), (0, 4, 5, 1), (1, 5, 6, 2), (2, 6, 7, 3), (4, 0, 3, 7)])
me_cube_073.materials.append(mat_material_001)
me_cube_073.use_remesh_preserve_volume = False
me_cube_073.use_remesh_preserve_attributes = False
me_cube_073.use_mirror_vertex_groups = False
me_cube_073.update()
me_cube_072 = bpy.data.meshes.new('Cube.072')
me_cube_072.from_pydata([(0.0, 2.0, 0.0), (0.0, 0.0, 0.0), (-2.0, 1.788e-07, 0.0), (-2.0, 2.0, 0.0), (4.768e-07, 2.0, 2.0), (-6.557e-07, -5.96e-07, 2.0), (-2.0, 3.576e-07, 2.0), (-2.0, 2.0, 2.0)], [], [(0, 1, 2, 3), (4, 7, 6, 5), (0, 4, 5, 1), (1, 5, 6, 2), (2, 6, 7, 3), (4, 0, 3, 7)])
me_cube_072.materials.append(mat_material_001)
me_cube_072.use_remesh_preserve_volume = False
me_cube_072.use_remesh_preserve_attributes = False
me_cube_072.use_mirror_vertex_groups = False
me_cube_072.update()
me_cube_071 = bpy.data.meshes.new('Cube.071')
me_cube_071.from_pydata([(0.0, 2.0, 0.0), (0.0, 0.0, 0.0), (-2.0, 1.788e-07, 0.0), (-2.0, 2.0, 0.0), (4.768e-07, 2.0, 2.0), (-6.557e-07, -5.96e-07, 2.0), (-2.0, 3.576e-07, 2.0), (-2.0, 2.0, 2.0)], [], [(0, 1, 2, 3), (4, 7, 6, 5), (0, 4, 5, 1), (1, 5, 6, 2), (2, 6, 7, 3), (4, 0, 3, 7)])
me_cube_071.materials.append(mat_material_001)
me_cube_071.use_remesh_preserve_volume = False
me_cube_071.use_remesh_preserve_attributes = False
me_cube_071.use_mirror_vertex_groups = False
me_cube_071.update()
me_cube_070 = bpy.data.meshes.new('Cube.070')
me_cube_070.from_pydata([(0.0, 2.0, 0.0), (0.0, 0.0, 0.0), (-2.0, 1.788e-07, 0.0), (-2.0, 2.0, 0.0), (4.768e-07, 2.0, 2.0), (-6.557e-07, -5.96e-07, 2.0), (-2.0, 3.576e-07, 2.0), (-2.0, 2.0, 2.0)], [], [(0, 1, 2, 3), (4, 7, 6, 5), (0, 4, 5, 1), (1, 5, 6, 2), (2, 6, 7, 3), (4, 0, 3, 7)])
me_cube_070.materials.append(mat_material_001)
me_cube_070.use_remesh_preserve_volume = False
me_cube_070.use_remesh_preserve_attributes = False
me_cube_070.use_mirror_vertex_groups = False
me_cube_070.update()
me_cube_069 = bpy.data.meshes.new('Cube.069')
me_cube_069.from_pydata([(0.0, 2.0, 0.0), (0.0, 0.0, 0.0), (-2.0, 1.788e-07, 0.0), (-2.0, 2.0, 0.0), (4.768e-07, 2.0, 2.0), (-6.557e-07, -5.96e-07, 2.0), (-2.0, 3.576e-07, 2.0), (-2.0, 2.0, 2.0)], [], [(0, 1, 2, 3), (4, 7, 6, 5), (0, 4, 5, 1), (1, 5, 6, 2), (2, 6, 7, 3), (4, 0, 3, 7)])
me_cube_069.materials.append(mat_material_001)
me_cube_069.use_remesh_preserve_volume = False
me_cube_069.use_remesh_preserve_attributes = False
me_cube_069.use_mirror_vertex_groups = False
me_cube_069.update()
me_cube_068 = bpy.data.meshes.new('Cube.068')
me_cube_068.from_pydata([(0.0, 2.0, 0.0), (0.0, 0.0, 0.0), (-2.0, 1.788e-07, 0.0), (-2.0, 2.0, 0.0), (4.768e-07, 2.0, 2.0), (-6.557e-07, -5.96e-07, 2.0), (-2.0, 3.576e-07, 2.0), (-2.0, 2.0, 2.0)], [], [(0, 1, 2, 3), (4, 7, 6, 5), (0, 4, 5, 1), (1, 5, 6, 2), (2, 6, 7, 3), (4, 0, 3, 7)])
me_cube_068.materials.append(mat_material_001)
me_cube_068.use_remesh_preserve_volume = False
me_cube_068.use_remesh_preserve_attributes = False
me_cube_068.use_mirror_vertex_groups = False
me_cube_068.update()
me_cube_067 = bpy.data.meshes.new('Cube.067')
me_cube_067.from_pydata([(0.0, 2.0, 0.0), (0.0, 0.0, 0.0), (-2.0, 1.788e-07, 0.0), (-2.0, 2.0, 0.0), (4.768e-07, 2.0, 2.0), (-6.557e-07, -5.96e-07, 2.0), (-2.0, 3.576e-07, 2.0), (-2.0, 2.0, 2.0)], [], [(0, 1, 2, 3), (4, 7, 6, 5), (0, 4, 5, 1), (1, 5, 6, 2), (2, 6, 7, 3), (4, 0, 3, 7)])
me_cube_067.materials.append(mat_material_001)
me_cube_067.use_remesh_preserve_volume = False
me_cube_067.use_remesh_preserve_attributes = False
me_cube_067.use_mirror_vertex_groups = False
me_cube_067.update()
me_cube_066 = bpy.data.meshes.new('Cube.066')
me_cube_066.from_pydata([(0.0, 2.0, 0.0), (0.0, 0.0, 0.0), (-2.0, 1.788e-07, 0.0), (-2.0, 2.0, 0.0), (4.768e-07, 2.0, 2.0), (-6.557e-07, -5.96e-07, 2.0), (-2.0, 3.576e-07, 2.0), (-2.0, 2.0, 2.0)], [], [(0, 1, 2, 3), (4, 7, 6, 5), (0, 4, 5, 1), (1, 5, 6, 2), (2, 6, 7, 3), (4, 0, 3, 7)])
me_cube_066.materials.append(mat_material_001)
me_cube_066.use_remesh_preserve_volume = False
me_cube_066.use_remesh_preserve_attributes = False
me_cube_066.use_mirror_vertex_groups = False
me_cube_066.update()
me_cube_064 = bpy.data.meshes.new('Cube.064')
me_cube_064.from_pydata([(0.0, 2.0, 0.0), (0.0, 0.0, 0.0), (-2.0, 1.788e-07, 0.0), (-2.0, 2.0, 0.0), (4.768e-07, 2.0, 2.0), (-6.557e-07, -5.96e-07, 2.0), (-2.0, 3.576e-07, 2.0), (-2.0, 2.0, 2.0)], [], [(0, 1, 2, 3), (4, 7, 6, 5), (0, 4, 5, 1), (1, 5, 6, 2), (2, 6, 7, 3), (4, 0, 3, 7)])
me_cube_064.materials.append(mat_material_001)
me_cube_064.use_remesh_preserve_volume = False
me_cube_064.use_remesh_preserve_attributes = False
me_cube_064.use_mirror_vertex_groups = False
me_cube_064.update()
me_cube_063 = bpy.data.meshes.new('Cube.063')
me_cube_063.from_pydata([(0.0, 2.0, 0.0), (0.0, 0.0, 0.0), (-2.0, 1.788e-07, 0.0), (-2.0, 2.0, 0.0), (4.768e-07, 2.0, 2.0), (-6.557e-07, -5.96e-07, 2.0), (-2.0, 3.576e-07, 2.0), (-2.0, 2.0, 2.0)], [], [(0, 1, 2, 3), (4, 7, 6, 5), (0, 4, 5, 1), (1, 5, 6, 2), (2, 6, 7, 3), (4, 0, 3, 7)])
me_cube_063.materials.append(mat_material_001)
me_cube_063.use_remesh_preserve_volume = False
me_cube_063.use_remesh_preserve_attributes = False
me_cube_063.use_mirror_vertex_groups = False
me_cube_063.update()
me_cube_060 = bpy.data.meshes.new('Cube.060')
me_cube_060.from_pydata([(0.0, 2.0, 0.0), (0.0, 0.0, 0.0), (-2.0, 1.788e-07, 0.0), (-2.0, 2.0, 0.0), (4.768e-07, 2.0, 2.0), (-6.557e-07, -5.96e-07, 2.0), (-2.0, 3.576e-07, 2.0), (-2.0, 2.0, 2.0)], [], [(0, 1, 2, 3), (4, 7, 6, 5), (0, 4, 5, 1), (1, 5, 6, 2), (2, 6, 7, 3), (4, 0, 3, 7)])
me_cube_060.materials.append(mat_material_001)
me_cube_060.use_remesh_preserve_volume = False
me_cube_060.use_remesh_preserve_attributes = False
me_cube_060.use_mirror_vertex_groups = False
me_cube_060.update()
me_cube_058 = bpy.data.meshes.new('Cube.058')
me_cube_058.from_pydata([(0.0, 2.0, 0.0), (0.0, 0.0, 0.0), (-2.0, 1.788e-07, 0.0), (-2.0, 2.0, 0.0), (4.768e-07, 2.0, 2.0), (-6.557e-07, -5.96e-07, 2.0), (-2.0, 3.576e-07, 2.0), (-2.0, 2.0, 2.0)], [], [(0, 1, 2, 3), (4, 7, 6, 5), (0, 4, 5, 1), (1, 5, 6, 2), (2, 6, 7, 3), (4, 0, 3, 7)])
me_cube_058.materials.append(mat_material_001)
me_cube_058.use_remesh_preserve_volume = False
me_cube_058.use_remesh_preserve_attributes = False
me_cube_058.use_mirror_vertex_groups = False
me_cube_058.update()
me_cube_057 = bpy.data.meshes.new('Cube.057')
me_cube_057.from_pydata([(0.0, 2.0, 0.0), (0.0, 0.0, 0.0), (-2.0, 1.788e-07, 0.0), (-2.0, 2.0, 0.0), (4.768e-07, 2.0, 2.0), (-6.557e-07, -5.96e-07, 2.0), (-2.0, 3.576e-07, 2.0), (-2.0, 2.0, 2.0)], [], [(0, 1, 2, 3), (4, 7, 6, 5), (0, 4, 5, 1), (1, 5, 6, 2), (2, 6, 7, 3), (4, 0, 3, 7)])
me_cube_057.materials.append(mat_material_001)
me_cube_057.use_remesh_preserve_volume = False
me_cube_057.use_remesh_preserve_attributes = False
me_cube_057.use_mirror_vertex_groups = False
me_cube_057.update()
me_cube_054 = bpy.data.meshes.new('Cube.054')
me_cube_054.from_pydata([(0.0, 2.0, 0.0), (0.0, 0.0, 0.0), (-2.0, 1.788e-07, 0.0), (-2.0, 2.0, 0.0), (4.768e-07, 2.0, 2.0), (-6.557e-07, -5.96e-07, 2.0), (-2.0, 3.576e-07, 2.0), (-2.0, 2.0, 2.0)], [], [(0, 1, 2, 3), (4, 7, 6, 5), (0, 4, 5, 1), (1, 5, 6, 2), (2, 6, 7, 3), (4, 0, 3, 7)])
me_cube_054.materials.append(mat_material_001)
me_cube_054.use_remesh_preserve_volume = False
me_cube_054.use_remesh_preserve_attributes = False
me_cube_054.use_mirror_vertex_groups = False
me_cube_054.update()
me_cube_053 = bpy.data.meshes.new('Cube.053')
me_cube_053.from_pydata([(0.0, 2.0, 0.0), (0.0, 0.0, 0.0), (-2.0, 1.788e-07, 0.0), (-2.0, 2.0, 0.0), (4.768e-07, 2.0, 2.0), (-6.557e-07, -5.96e-07, 2.0), (-2.0, 3.576e-07, 2.0), (-2.0, 2.0, 2.0)], [], [(0, 1, 2, 3), (4, 7, 6, 5), (0, 4, 5, 1), (1, 5, 6, 2), (2, 6, 7, 3), (4, 0, 3, 7)])
me_cube_053.materials.append(mat_material_001)
me_cube_053.use_remesh_preserve_volume = False
me_cube_053.use_remesh_preserve_attributes = False
me_cube_053.use_mirror_vertex_groups = False
me_cube_053.update()
me_cube_052 = bpy.data.meshes.new('Cube.052')
me_cube_052.from_pydata([(0.0, 2.0, 0.0), (0.0, 0.0, 0.0), (-2.0, 1.788e-07, 0.0), (-2.0, 2.0, 0.0), (4.768e-07, 2.0, 2.0), (-6.557e-07, -5.96e-07, 2.0), (-2.0, 3.576e-07, 2.0), (-2.0, 2.0, 2.0)], [], [(0, 1, 2, 3), (4, 7, 6, 5), (0, 4, 5, 1), (1, 5, 6, 2), (2, 6, 7, 3), (4, 0, 3, 7)])
me_cube_052.materials.append(mat_material_001)
me_cube_052.use_remesh_preserve_volume = False
me_cube_052.use_remesh_preserve_attributes = False
me_cube_052.use_mirror_vertex_groups = False
me_cube_052.update()
me_cube_051 = bpy.data.meshes.new('Cube.051')
me_cube_051.from_pydata([(0.0, 2.0, 0.0), (0.0, 0.0, 0.0), (-2.0, 1.788e-07, 0.0), (-2.0, 2.0, 0.0), (4.768e-07, 2.0, 2.0), (-6.557e-07, -5.96e-07, 2.0), (-2.0, 3.576e-07, 2.0), (-2.0, 2.0, 2.0)], [], [(0, 1, 2, 3), (4, 7, 6, 5), (0, 4, 5, 1), (1, 5, 6, 2), (2, 6, 7, 3), (4, 0, 3, 7)])
me_cube_051.materials.append(mat_material_001)
me_cube_051.use_remesh_preserve_volume = False
me_cube_051.use_remesh_preserve_attributes = False
me_cube_051.use_mirror_vertex_groups = False
me_cube_051.update()
me_cube_050 = bpy.data.meshes.new('Cube.050')
me_cube_050.from_pydata([(0.0, 2.0, 0.0), (0.0, 0.0, 0.0), (-2.0, 1.788e-07, 0.0), (-2.0, 2.0, 0.0), (4.768e-07, 2.0, 2.0), (-6.557e-07, -5.96e-07, 2.0), (-2.0, 3.576e-07, 2.0), (-2.0, 2.0, 2.0)], [], [(0, 1, 2, 3), (4, 7, 6, 5), (0, 4, 5, 1), (1, 5, 6, 2), (2, 6, 7, 3), (4, 0, 3, 7)])
me_cube_050.materials.append(mat_material_001)
me_cube_050.use_remesh_preserve_volume = False
me_cube_050.use_remesh_preserve_attributes = False
me_cube_050.use_mirror_vertex_groups = False
me_cube_050.update()
me_cube_049 = bpy.data.meshes.new('Cube.049')
me_cube_049.from_pydata([(0.0, 2.0, 0.0), (0.0, 0.0, 0.0), (-2.0, 1.788e-07, 0.0), (-2.0, 2.0, 0.0), (4.768e-07, 2.0, 2.0), (-6.557e-07, -5.96e-07, 2.0), (-2.0, 3.576e-07, 2.0), (-2.0, 2.0, 2.0)], [], [(0, 1, 2, 3), (4, 7, 6, 5), (0, 4, 5, 1), (1, 5, 6, 2), (2, 6, 7, 3), (4, 0, 3, 7)])
me_cube_049.materials.append(mat_material_001)
me_cube_049.use_remesh_preserve_volume = False
me_cube_049.use_remesh_preserve_attributes = False
me_cube_049.use_mirror_vertex_groups = False
me_cube_049.update()
me_cube_048 = bpy.data.meshes.new('Cube.048')
me_cube_048.from_pydata([(0.0, 2.0, 0.0), (0.0, 0.0, 0.0), (-2.0, 1.788e-07, 0.0), (-2.0, 2.0, 0.0), (4.768e-07, 2.0, 2.0), (-6.557e-07, -5.96e-07, 2.0), (-2.0, 3.576e-07, 2.0), (-2.0, 2.0, 2.0)], [], [(0, 1, 2, 3), (4, 7, 6, 5), (0, 4, 5, 1), (1, 5, 6, 2), (2, 6, 7, 3), (4, 0, 3, 7)])
me_cube_048.materials.append(mat_material_001)
me_cube_048.use_remesh_preserve_volume = False
me_cube_048.use_remesh_preserve_attributes = False
me_cube_048.use_mirror_vertex_groups = False
me_cube_048.update()
me_cube_045 = bpy.data.meshes.new('Cube.045')
me_cube_045.from_pydata([(0.0, 2.0, 0.0), (0.0, 0.0, 0.0), (-2.0, 1.788e-07, 0.0), (-2.0, 2.0, 0.0), (4.768e-07, 2.0, 2.0), (-6.557e-07, -5.96e-07, 2.0), (-2.0, 3.576e-07, 2.0), (-2.0, 2.0, 2.0)], [], [(0, 1, 2, 3), (4, 7, 6, 5), (0, 4, 5, 1), (1, 5, 6, 2), (2, 6, 7, 3), (4, 0, 3, 7)])
me_cube_045.materials.append(mat_material_001)
me_cube_045.use_remesh_preserve_volume = False
me_cube_045.use_remesh_preserve_attributes = False
me_cube_045.use_mirror_vertex_groups = False
me_cube_045.update()
me_cube_043 = bpy.data.meshes.new('Cube.043')
me_cube_043.from_pydata([(0.0, 2.0, 0.0), (0.0, 0.0, 0.0), (-2.0, 1.788e-07, 0.0), (-2.0, 2.0, 0.0), (4.768e-07, 2.0, 2.0), (-6.557e-07, -5.96e-07, 2.0), (-2.0, 3.576e-07, 2.0), (-2.0, 2.0, 2.0)], [], [(0, 1, 2, 3), (4, 7, 6, 5), (0, 4, 5, 1), (1, 5, 6, 2), (2, 6, 7, 3), (4, 0, 3, 7)])
me_cube_043.materials.append(mat_material_001)
me_cube_043.use_remesh_preserve_volume = False
me_cube_043.use_remesh_preserve_attributes = False
me_cube_043.use_mirror_vertex_groups = False
me_cube_043.update()
me_cube_042 = bpy.data.meshes.new('Cube.042')
me_cube_042.from_pydata([(0.0, 2.0, 0.0), (0.0, 0.0, 0.0), (-2.0, 1.788e-07, 0.0), (-2.0, 2.0, 0.0), (4.768e-07, 2.0, 2.0), (-6.557e-07, -5.96e-07, 2.0), (-2.0, 3.576e-07, 2.0), (-2.0, 2.0, 2.0)], [], [(0, 1, 2, 3), (4, 7, 6, 5), (0, 4, 5, 1), (1, 5, 6, 2), (2, 6, 7, 3), (4, 0, 3, 7)])
me_cube_042.materials.append(mat_material_001)
me_cube_042.use_remesh_preserve_volume = False
me_cube_042.use_remesh_preserve_attributes = False
me_cube_042.use_mirror_vertex_groups = False
me_cube_042.update()
me_cube_041 = bpy.data.meshes.new('Cube.041')
me_cube_041.from_pydata([(0.0, 2.0, 0.0), (0.0, 0.0, 0.0), (-2.0, 1.788e-07, 0.0), (-2.0, 2.0, 0.0), (4.768e-07, 2.0, 2.0), (-6.557e-07, -5.96e-07, 2.0), (-2.0, 3.576e-07, 2.0), (-2.0, 2.0, 2.0)], [], [(0, 1, 2, 3), (4, 7, 6, 5), (0, 4, 5, 1), (1, 5, 6, 2), (2, 6, 7, 3), (4, 0, 3, 7)])
me_cube_041.materials.append(mat_material_001)
me_cube_041.use_remesh_preserve_volume = False
me_cube_041.use_remesh_preserve_attributes = False
me_cube_041.use_mirror_vertex_groups = False
me_cube_041.update()
me_cube_155 = bpy.data.meshes.new('Cube.155')
me_cube_155.from_pydata([(0.0, 2.0, 0.0), (0.0, 0.0, 0.0), (-2.0, 1.788e-07, 0.0), (-2.0, 2.0, 0.0), (4.768e-07, 2.0, 2.0), (-6.557e-07, -5.96e-07, 2.0), (-2.0, 3.576e-07, 2.0), (-2.0, 2.0, 2.0)], [], [(0, 1, 2, 3), (4, 7, 6, 5), (0, 4, 5, 1), (1, 5, 6, 2), (2, 6, 7, 3), (4, 0, 3, 7)])
me_cube_155.materials.append(mat_material_001)
me_cube_155.use_remesh_preserve_volume = False
me_cube_155.use_remesh_preserve_attributes = False
me_cube_155.use_mirror_vertex_groups = False
me_cube_155.update()
me_cube_154 = bpy.data.meshes.new('Cube.154')
me_cube_154.from_pydata([(0.0, 2.0, 0.0), (0.0, 0.0, 0.0), (-2.0, 1.788e-07, 0.0), (-2.0, 2.0, 0.0), (4.768e-07, 2.0, 2.0), (-6.557e-07, -5.96e-07, 2.0), (-2.0, 3.576e-07, 2.0), (-2.0, 2.0, 2.0)], [], [(0, 1, 2, 3), (4, 7, 6, 5), (0, 4, 5, 1), (1, 5, 6, 2), (2, 6, 7, 3), (4, 0, 3, 7)])
me_cube_154.materials.append(mat_material_001)
me_cube_154.use_remesh_preserve_volume = False
me_cube_154.use_remesh_preserve_attributes = False
me_cube_154.use_mirror_vertex_groups = False
me_cube_154.update()
me_cube_153 = bpy.data.meshes.new('Cube.153')
me_cube_153.from_pydata([(0.0, 2.0, 0.0), (0.0, 0.0, 0.0), (-2.0, 1.788e-07, 0.0), (-2.0, 2.0, 0.0), (4.768e-07, 2.0, 2.0), (-6.557e-07, -5.96e-07, 2.0), (-2.0, 3.576e-07, 2.0), (-2.0, 2.0, 2.0)], [], [(0, 1, 2, 3), (4, 7, 6, 5), (0, 4, 5, 1), (1, 5, 6, 2), (2, 6, 7, 3), (4, 0, 3, 7)])
me_cube_153.materials.append(mat_material_001)
me_cube_153.use_remesh_preserve_volume = False
me_cube_153.use_remesh_preserve_attributes = False
me_cube_153.use_mirror_vertex_groups = False
me_cube_153.update()
me_cube_152 = bpy.data.meshes.new('Cube.152')
me_cube_152.from_pydata([(0.0, 2.0, 0.0), (0.0, 0.0, 0.0), (-2.0, 1.788e-07, 0.0), (-2.0, 2.0, 0.0), (4.768e-07, 2.0, 2.0), (-6.557e-07, -5.96e-07, 2.0), (-2.0, 3.576e-07, 2.0), (-2.0, 2.0, 2.0)], [], [(0, 1, 2, 3), (4, 7, 6, 5), (0, 4, 5, 1), (1, 5, 6, 2), (2, 6, 7, 3), (4, 0, 3, 7)])
me_cube_152.materials.append(mat_material_001)
me_cube_152.use_remesh_preserve_volume = False
me_cube_152.use_remesh_preserve_attributes = False
me_cube_152.use_mirror_vertex_groups = False
me_cube_152.update()
me_cube_151 = bpy.data.meshes.new('Cube.151')
me_cube_151.from_pydata([(0.0, 2.0, 0.0), (0.0, 0.0, 0.0), (-2.0, 1.788e-07, 0.0), (-2.0, 2.0, 0.0), (4.768e-07, 2.0, 2.0), (-6.557e-07, -5.96e-07, 2.0), (-2.0, 3.576e-07, 2.0), (-2.0, 2.0, 2.0)], [], [(0, 1, 2, 3), (4, 7, 6, 5), (0, 4, 5, 1), (1, 5, 6, 2), (2, 6, 7, 3), (4, 0, 3, 7)])
me_cube_151.materials.append(mat_material_001)
me_cube_151.use_remesh_preserve_volume = False
me_cube_151.use_remesh_preserve_attributes = False
me_cube_151.use_mirror_vertex_groups = False
me_cube_151.update()
me_cube_150 = bpy.data.meshes.new('Cube.150')
me_cube_150.from_pydata([(0.0, 2.0, 0.0), (0.0, 0.0, 0.0), (-2.0, 1.788e-07, 0.0), (-2.0, 2.0, 0.0), (4.768e-07, 2.0, 2.0), (-6.557e-07, -5.96e-07, 2.0), (-2.0, 3.576e-07, 2.0), (-2.0, 2.0, 2.0)], [], [(0, 1, 2, 3), (4, 7, 6, 5), (0, 4, 5, 1), (1, 5, 6, 2), (2, 6, 7, 3), (4, 0, 3, 7)])
me_cube_150.materials.append(mat_material_001)
me_cube_150.use_remesh_preserve_volume = False
me_cube_150.use_remesh_preserve_attributes = False
me_cube_150.use_mirror_vertex_groups = False
me_cube_150.update()
me_cube_149 = bpy.data.meshes.new('Cube.149')
me_cube_149.from_pydata([(0.0, 2.0, 0.0), (0.0, 0.0, 0.0), (-2.0, 1.788e-07, 0.0), (-2.0, 2.0, 0.0), (4.768e-07, 2.0, 2.0), (-6.557e-07, -5.96e-07, 2.0), (-2.0, 3.576e-07, 2.0), (-2.0, 2.0, 2.0)], [], [(0, 1, 2, 3), (4, 7, 6, 5), (0, 4, 5, 1), (1, 5, 6, 2), (2, 6, 7, 3), (4, 0, 3, 7)])
me_cube_149.materials.append(mat_material_001)
me_cube_149.use_remesh_preserve_volume = False
me_cube_149.use_remesh_preserve_attributes = False
me_cube_149.use_mirror_vertex_groups = False
me_cube_149.update()
me_cube_148 = bpy.data.meshes.new('Cube.148')
me_cube_148.from_pydata([(0.0, 2.0, 0.0), (0.0, 0.0, 0.0), (-2.0, 1.788e-07, 0.0), (-2.0, 2.0, 0.0), (4.768e-07, 2.0, 2.0), (-6.557e-07, -5.96e-07, 2.0), (-2.0, 3.576e-07, 2.0), (-2.0, 2.0, 2.0)], [], [(0, 1, 2, 3), (4, 7, 6, 5), (0, 4, 5, 1), (1, 5, 6, 2), (2, 6, 7, 3), (4, 0, 3, 7)])
me_cube_148.materials.append(mat_material_001)
me_cube_148.use_remesh_preserve_volume = False
me_cube_148.use_remesh_preserve_attributes = False
me_cube_148.use_mirror_vertex_groups = False
me_cube_148.update()
me_cube_147 = bpy.data.meshes.new('Cube.147')
me_cube_147.from_pydata([(0.0, 2.0, 0.0), (0.0, 0.0, 0.0), (-2.0, 1.788e-07, 0.0), (-2.0, 2.0, 0.0), (4.768e-07, 2.0, 2.0), (-6.557e-07, -5.96e-07, 2.0), (-2.0, 3.576e-07, 2.0), (-2.0, 2.0, 2.0)], [], [(0, 1, 2, 3), (4, 7, 6, 5), (0, 4, 5, 1), (1, 5, 6, 2), (2, 6, 7, 3), (4, 0, 3, 7)])
me_cube_147.materials.append(mat_material_001)
me_cube_147.use_remesh_preserve_volume = False
me_cube_147.use_remesh_preserve_attributes = False
me_cube_147.use_mirror_vertex_groups = False
me_cube_147.update()
me_cube_146 = bpy.data.meshes.new('Cube.146')
me_cube_146.from_pydata([(0.0, 2.0, 0.0), (0.0, 0.0, 0.0), (-2.0, 1.788e-07, 0.0), (-2.0, 2.0, 0.0), (4.768e-07, 2.0, 2.0), (-6.557e-07, -5.96e-07, 2.0), (-2.0, 3.576e-07, 2.0), (-2.0, 2.0, 2.0)], [], [(0, 1, 2, 3), (4, 7, 6, 5), (0, 4, 5, 1), (1, 5, 6, 2), (2, 6, 7, 3), (4, 0, 3, 7)])
me_cube_146.materials.append(mat_material_001)
me_cube_146.use_remesh_preserve_volume = False
me_cube_146.use_remesh_preserve_attributes = False
me_cube_146.use_mirror_vertex_groups = False
me_cube_146.update()
me_cube_145 = bpy.data.meshes.new('Cube.145')
me_cube_145.from_pydata([(0.0, 2.0, 0.0), (0.0, 0.0, 0.0), (-2.0, 1.788e-07, 0.0), (-2.0, 2.0, 0.0), (4.768e-07, 2.0, 2.0), (-6.557e-07, -5.96e-07, 2.0), (-2.0, 3.576e-07, 2.0), (-2.0, 2.0, 2.0)], [], [(0, 1, 2, 3), (4, 7, 6, 5), (0, 4, 5, 1), (1, 5, 6, 2), (2, 6, 7, 3), (4, 0, 3, 7)])
me_cube_145.materials.append(mat_material_001)
me_cube_145.use_remesh_preserve_volume = False
me_cube_145.use_remesh_preserve_attributes = False
me_cube_145.use_mirror_vertex_groups = False
me_cube_145.update()
me_cube_144 = bpy.data.meshes.new('Cube.144')
me_cube_144.from_pydata([(0.0, 2.0, 0.0), (0.0, 0.0, 0.0), (-2.0, 1.788e-07, 0.0), (-2.0, 2.0, 0.0), (4.768e-07, 2.0, 2.0), (-6.557e-07, -5.96e-07, 2.0), (-2.0, 3.576e-07, 2.0), (-2.0, 2.0, 2.0)], [], [(0, 1, 2, 3), (4, 7, 6, 5), (0, 4, 5, 1), (1, 5, 6, 2), (2, 6, 7, 3), (4, 0, 3, 7)])
me_cube_144.materials.append(mat_material_001)
me_cube_144.use_remesh_preserve_volume = False
me_cube_144.use_remesh_preserve_attributes = False
me_cube_144.use_mirror_vertex_groups = False
me_cube_144.update()
me_cube_143 = bpy.data.meshes.new('Cube.143')
me_cube_143.from_pydata([(0.0, 2.0, 0.0), (0.0, 0.0, 0.0), (-2.0, 1.788e-07, 0.0), (-2.0, 2.0, 0.0), (4.768e-07, 2.0, 2.0), (-6.557e-07, -5.96e-07, 2.0), (-2.0, 3.576e-07, 2.0), (-2.0, 2.0, 2.0)], [], [(0, 1, 2, 3), (4, 7, 6, 5), (0, 4, 5, 1), (1, 5, 6, 2), (2, 6, 7, 3), (4, 0, 3, 7)])
me_cube_143.materials.append(mat_material_001)
me_cube_143.use_remesh_preserve_volume = False
me_cube_143.use_remesh_preserve_attributes = False
me_cube_143.use_mirror_vertex_groups = False
me_cube_143.update()
me_cube_138 = bpy.data.meshes.new('Cube.138')
me_cube_138.from_pydata([(0.0, 2.0, 0.0), (0.0, 0.0, 0.0), (-2.0, 1.788e-07, 0.0), (-2.0, 2.0, 0.0), (4.768e-07, 2.0, 2.0), (-6.557e-07, -5.96e-07, 2.0), (-2.0, 3.576e-07, 2.0), (-2.0, 2.0, 2.0)], [], [(0, 1, 2, 3), (4, 7, 6, 5), (0, 4, 5, 1), (1, 5, 6, 2), (2, 6, 7, 3), (4, 0, 3, 7)])
me_cube_138.materials.append(mat_material_001)
me_cube_138.use_remesh_preserve_volume = False
me_cube_138.use_remesh_preserve_attributes = False
me_cube_138.use_mirror_vertex_groups = False
me_cube_138.update()
me_cube_129 = bpy.data.meshes.new('Cube.129')
me_cube_129.from_pydata([(0.0, 2.0, 0.0), (0.0, 0.0, 0.0), (-2.0, 1.788e-07, 0.0), (-2.0, 2.0, 0.0), (4.768e-07, 2.0, 2.0), (-6.557e-07, -5.96e-07, 2.0), (-2.0, 3.576e-07, 2.0), (-2.0, 2.0, 2.0)], [], [(0, 1, 2, 3), (4, 7, 6, 5), (0, 4, 5, 1), (1, 5, 6, 2), (2, 6, 7, 3), (4, 0, 3, 7)])
me_cube_129.materials.append(mat_material_001)
me_cube_129.use_remesh_preserve_volume = False
me_cube_129.use_remesh_preserve_attributes = False
me_cube_129.use_mirror_vertex_groups = False
me_cube_129.update()
me_cube_128 = bpy.data.meshes.new('Cube.128')
me_cube_128.from_pydata([(0.0, 2.0, 0.0), (0.0, 0.0, 0.0), (-2.0, 1.788e-07, 0.0), (-2.0, 2.0, 0.0), (4.768e-07, 2.0, 2.0), (-6.557e-07, -5.96e-07, 2.0), (-2.0, 3.576e-07, 2.0), (-2.0, 2.0, 2.0)], [], [(0, 1, 2, 3), (4, 7, 6, 5), (0, 4, 5, 1), (1, 5, 6, 2), (2, 6, 7, 3), (4, 0, 3, 7)])
me_cube_128.materials.append(mat_material_001)
me_cube_128.use_remesh_preserve_volume = False
me_cube_128.use_remesh_preserve_attributes = False
me_cube_128.use_mirror_vertex_groups = False
me_cube_128.update()
me_cube_127 = bpy.data.meshes.new('Cube.127')
me_cube_127.from_pydata([(0.0, 2.0, 0.0), (0.0, 0.0, 0.0), (-2.0, 1.788e-07, 0.0), (-2.0, 2.0, 0.0), (4.768e-07, 2.0, 2.0), (-6.557e-07, -5.96e-07, 2.0), (-2.0, 3.576e-07, 2.0), (-2.0, 2.0, 2.0)], [], [(0, 1, 2, 3), (4, 7, 6, 5), (0, 4, 5, 1), (1, 5, 6, 2), (2, 6, 7, 3), (4, 0, 3, 7)])
me_cube_127.materials.append(mat_material_001)
me_cube_127.use_remesh_preserve_volume = False
me_cube_127.use_remesh_preserve_attributes = False
me_cube_127.use_mirror_vertex_groups = False
me_cube_127.update()
me_cube_124 = bpy.data.meshes.new('Cube.124')
me_cube_124.from_pydata([(0.0, 2.0, 0.0), (0.0, 0.0, 0.0), (-2.0, 1.788e-07, 0.0), (-2.0, 2.0, 0.0), (4.768e-07, 2.0, 2.0), (-6.557e-07, -5.96e-07, 2.0), (-2.0, 3.576e-07, 2.0), (-2.0, 2.0, 2.0)], [], [(0, 1, 2, 3), (4, 7, 6, 5), (0, 4, 5, 1), (1, 5, 6, 2), (2, 6, 7, 3), (4, 0, 3, 7)])
me_cube_124.materials.append(mat_material_001)
me_cube_124.use_remesh_preserve_volume = False
me_cube_124.use_remesh_preserve_attributes = False
me_cube_124.use_mirror_vertex_groups = False
me_cube_124.update()
me_cube_123 = bpy.data.meshes.new('Cube.123')
me_cube_123.from_pydata([(0.0, 2.0, 0.0), (0.0, 0.0, 0.0), (-2.0, 1.788e-07, 0.0), (-2.0, 2.0, 0.0), (4.768e-07, 2.0, 2.0), (-6.557e-07, -5.96e-07, 2.0), (-2.0, 3.576e-07, 2.0), (-2.0, 2.0, 2.0)], [], [(0, 1, 2, 3), (4, 7, 6, 5), (0, 4, 5, 1), (1, 5, 6, 2), (2, 6, 7, 3), (4, 0, 3, 7)])
me_cube_123.materials.append(mat_material_001)
me_cube_123.use_remesh_preserve_volume = False
me_cube_123.use_remesh_preserve_attributes = False
me_cube_123.use_mirror_vertex_groups = False
me_cube_123.update()
me_cube_134 = bpy.data.meshes.new('Cube.134')
me_cube_134.from_pydata([(0.0, 2.0, 0.0), (0.0, 0.0, 0.0), (-2.0, 1.788e-07, 0.0), (-2.0, 2.0, 0.0), (4.768e-07, 2.0, 2.0), (-6.557e-07, -5.96e-07, 2.0), (-2.0, 3.576e-07, 2.0), (-2.0, 2.0, 2.0)], [], [(0, 1, 2, 3), (4, 7, 6, 5), (0, 4, 5, 1), (1, 5, 6, 2), (2, 6, 7, 3), (4, 0, 3, 7)])
me_cube_134.materials.append(mat_material_001)
me_cube_134.use_remesh_preserve_volume = False
me_cube_134.use_remesh_preserve_attributes = False
me_cube_134.use_mirror_vertex_groups = False
me_cube_134.update()
me_cube_133 = bpy.data.meshes.new('Cube.133')
me_cube_133.from_pydata([(0.0, 2.0, 0.0), (0.0, 0.0, 0.0), (-2.0, 1.788e-07, 0.0), (-2.0, 2.0, 0.0), (4.768e-07, 2.0, 2.0), (-6.557e-07, -5.96e-07, 2.0), (-2.0, 3.576e-07, 2.0), (-2.0, 2.0, 2.0)], [], [(0, 1, 2, 3), (4, 7, 6, 5), (0, 4, 5, 1), (1, 5, 6, 2), (2, 6, 7, 3), (4, 0, 3, 7)])
me_cube_133.materials.append(mat_material_001)
me_cube_133.use_remesh_preserve_volume = False
me_cube_133.use_remesh_preserve_attributes = False
me_cube_133.use_mirror_vertex_groups = False
me_cube_133.update()
me_cube_132 = bpy.data.meshes.new('Cube.132')
me_cube_132.from_pydata([(0.0, 2.0, 0.0), (0.0, 0.0, 0.0), (-2.0, 1.788e-07, 0.0), (-2.0, 2.0, 0.0), (4.768e-07, 2.0, 2.0), (-6.557e-07, -5.96e-07, 2.0), (-2.0, 3.576e-07, 2.0), (-2.0, 2.0, 2.0)], [], [(0, 1, 2, 3), (4, 7, 6, 5), (0, 4, 5, 1), (1, 5, 6, 2), (2, 6, 7, 3), (4, 0, 3, 7)])
me_cube_132.materials.append(mat_material_001)
me_cube_132.use_remesh_preserve_volume = False
me_cube_132.use_remesh_preserve_attributes = False
me_cube_132.use_mirror_vertex_groups = False
me_cube_132.update()
me_cube_131 = bpy.data.meshes.new('Cube.131')
me_cube_131.from_pydata([(0.0, 2.0, 0.0), (0.0, 0.0, 0.0), (-2.0, 1.788e-07, 0.0), (-2.0, 2.0, 0.0), (4.768e-07, 2.0, 2.0), (-6.557e-07, -5.96e-07, 2.0), (-2.0, 3.576e-07, 2.0), (-2.0, 2.0, 2.0)], [], [(0, 1, 2, 3), (4, 7, 6, 5), (0, 4, 5, 1), (1, 5, 6, 2), (2, 6, 7, 3), (4, 0, 3, 7)])
me_cube_131.materials.append(mat_material_001)
me_cube_131.use_remesh_preserve_volume = False
me_cube_131.use_remesh_preserve_attributes = False
me_cube_131.use_mirror_vertex_groups = False
me_cube_131.update()
me_cube_142 = bpy.data.meshes.new('Cube.142')
me_cube_142.from_pydata([(0.0, 2.0, 0.0), (0.0, 0.0, 0.0), (-2.0, 1.788e-07, 0.0), (-2.0, 2.0, 0.0), (4.768e-07, 2.0, 2.0), (-6.557e-07, -5.96e-07, 2.0), (-2.0, 3.576e-07, 2.0), (-2.0, 2.0, 2.0)], [], [(0, 1, 2, 3), (4, 7, 6, 5), (0, 4, 5, 1), (1, 5, 6, 2), (2, 6, 7, 3), (4, 0, 3, 7)])
me_cube_142.materials.append(mat_material_001)
me_cube_142.use_remesh_preserve_volume = False
me_cube_142.use_remesh_preserve_attributes = False
me_cube_142.use_mirror_vertex_groups = False
me_cube_142.update()
me_cube_141 = bpy.data.meshes.new('Cube.141')
me_cube_141.from_pydata([(0.0, 2.0, 0.0), (0.0, 0.0, 0.0), (-2.0, 1.788e-07, 0.0), (-2.0, 2.0, 0.0), (4.768e-07, 2.0, 2.0), (-6.557e-07, -5.96e-07, 2.0), (-2.0, 3.576e-07, 2.0), (-2.0, 2.0, 2.0)], [], [(0, 1, 2, 3), (4, 7, 6, 5), (0, 4, 5, 1), (1, 5, 6, 2), (2, 6, 7, 3), (4, 0, 3, 7)])
me_cube_141.materials.append(mat_material_001)
me_cube_141.use_remesh_preserve_volume = False
me_cube_141.use_remesh_preserve_attributes = False
me_cube_141.use_mirror_vertex_groups = False
me_cube_141.update()
me_cube_140 = bpy.data.meshes.new('Cube.140')
me_cube_140.from_pydata([(0.0, 2.0, 0.0), (0.0, 0.0, 0.0), (-2.0, 1.788e-07, 0.0), (-2.0, 2.0, 0.0), (4.768e-07, 2.0, 2.0), (-6.557e-07, -5.96e-07, 2.0), (-2.0, 3.576e-07, 2.0), (-2.0, 2.0, 2.0)], [], [(0, 1, 2, 3), (4, 7, 6, 5), (0, 4, 5, 1), (1, 5, 6, 2), (2, 6, 7, 3), (4, 0, 3, 7)])
me_cube_140.materials.append(mat_material_001)
me_cube_140.use_remesh_preserve_volume = False
me_cube_140.use_remesh_preserve_attributes = False
me_cube_140.use_mirror_vertex_groups = False
me_cube_140.update()
me_cube_139 = bpy.data.meshes.new('Cube.139')
me_cube_139.from_pydata([(0.0, 2.0, 0.0), (0.0, 0.0, 0.0), (-2.0, 1.788e-07, 0.0), (-2.0, 2.0, 0.0), (4.768e-07, 2.0, 2.0), (-6.557e-07, -5.96e-07, 2.0), (-2.0, 3.576e-07, 2.0), (-2.0, 2.0, 2.0)], [], [(0, 1, 2, 3), (4, 7, 6, 5), (0, 4, 5, 1), (1, 5, 6, 2), (2, 6, 7, 3), (4, 0, 3, 7)])
me_cube_139.materials.append(mat_material_001)
me_cube_139.use_remesh_preserve_volume = False
me_cube_139.use_remesh_preserve_attributes = False
me_cube_139.use_mirror_vertex_groups = False
me_cube_139.update()
me_cube_033 = bpy.data.meshes.new('Cube.033')
me_cube_033.from_pydata([(0.0, 2.0, 0.0), (0.0, 0.0, 0.0), (-2.0, 1.788e-07, 0.0), (-2.0, 2.0, 0.0), (4.768e-07, 2.0, 2.0), (-6.557e-07, -5.96e-07, 2.0), (-2.0, 3.576e-07, 2.0), (-2.0, 2.0, 2.0)], [], [(0, 1, 2, 3), (4, 7, 6, 5), (0, 4, 5, 1), (1, 5, 6, 2), (2, 6, 7, 3), (4, 0, 3, 7)])
me_cube_033.materials.append(mat_material_001)
me_cube_033.use_remesh_preserve_volume = False
me_cube_033.use_remesh_preserve_attributes = False
me_cube_033.use_mirror_vertex_groups = False
me_cube_033.update()
me_cube_022 = bpy.data.meshes.new('Cube.022')
me_cube_022.from_pydata([(0.0, 2.0, 0.0), (0.0, 0.0, 0.0), (-2.0, 1.788e-07, 0.0), (-2.0, 2.0, 0.0), (4.768e-07, 2.0, 2.0), (-6.557e-07, -5.96e-07, 2.0), (-2.0, 3.576e-07, 2.0), (-2.0, 2.0, 2.0)], [], [(0, 1, 2, 3), (4, 7, 6, 5), (0, 4, 5, 1), (1, 5, 6, 2), (2, 6, 7, 3), (4, 0, 3, 7)])
me_cube_022.materials.append(mat_material_001)
me_cube_022.use_remesh_preserve_volume = False
me_cube_022.use_remesh_preserve_attributes = False
me_cube_022.use_mirror_vertex_groups = False
me_cube_022.update()
me_cube_032 = bpy.data.meshes.new('Cube.032')
me_cube_032.from_pydata([(0.0, 2.0, 0.0), (0.0, 0.0, 0.0), (-2.0, 1.788e-07, 0.0), (-2.0, 2.0, 0.0), (4.768e-07, 2.0, 2.0), (-6.557e-07, -5.96e-07, 2.0), (-2.0, 3.576e-07, 2.0), (-2.0, 2.0, 2.0)], [], [(0, 1, 2, 3), (4, 7, 6, 5), (0, 4, 5, 1), (1, 5, 6, 2), (2, 6, 7, 3), (4, 0, 3, 7)])
me_cube_032.materials.append(mat_material_001)
me_cube_032.use_remesh_preserve_volume = False
me_cube_032.use_remesh_preserve_attributes = False
me_cube_032.use_mirror_vertex_groups = False
me_cube_032.update()
me_cube_031 = bpy.data.meshes.new('Cube.031')
me_cube_031.from_pydata([(0.0, 2.0, 0.0), (0.0, 0.0, 0.0), (-2.0, 1.788e-07, 0.0), (-2.0, 2.0, 0.0), (4.768e-07, 2.0, 2.0), (-6.557e-07, -5.96e-07, 2.0), (-2.0, 3.576e-07, 2.0), (-2.0, 2.0, 2.0)], [], [(0, 1, 2, 3), (4, 7, 6, 5), (0, 4, 5, 1), (1, 5, 6, 2), (2, 6, 7, 3), (4, 0, 3, 7)])
me_cube_031.materials.append(mat_material_001)
me_cube_031.use_remesh_preserve_volume = False
me_cube_031.use_remesh_preserve_attributes = False
me_cube_031.use_mirror_vertex_groups = False
me_cube_031.update()
me_cube_026 = bpy.data.meshes.new('Cube.026')
me_cube_026.from_pydata([(0.0, 2.0, 0.0), (0.0, 0.0, 0.0), (-2.0, 1.788e-07, 0.0), (-2.0, 2.0, 0.0), (4.768e-07, 2.0, 2.0), (-6.557e-07, -5.96e-07, 2.0), (-2.0, 3.576e-07, 2.0), (-2.0, 2.0, 2.0)], [], [(0, 1, 2, 3), (4, 7, 6, 5), (0, 4, 5, 1), (1, 5, 6, 2), (2, 6, 7, 3), (4, 0, 3, 7)])
me_cube_026.materials.append(mat_material_001)
me_cube_026.use_remesh_preserve_volume = False
me_cube_026.use_remesh_preserve_attributes = False
me_cube_026.use_mirror_vertex_groups = False
me_cube_026.update()
me_cube_025 = bpy.data.meshes.new('Cube.025')
me_cube_025.from_pydata([(0.0, 2.0, 0.0), (0.0, 0.0, 0.0), (-2.0, 1.788e-07, 0.0), (-2.0, 2.0, 0.0), (4.768e-07, 2.0, 2.0), (-6.557e-07, -5.96e-07, 2.0), (-2.0, 3.576e-07, 2.0), (-2.0, 2.0, 2.0)], [], [(0, 1, 2, 3), (4, 7, 6, 5), (0, 4, 5, 1), (1, 5, 6, 2), (2, 6, 7, 3), (4, 0, 3, 7)])
me_cube_025.materials.append(mat_material_001)
me_cube_025.use_remesh_preserve_volume = False
me_cube_025.use_remesh_preserve_attributes = False
me_cube_025.use_mirror_vertex_groups = False
me_cube_025.update()
me_cube_030 = bpy.data.meshes.new('Cube.030')
me_cube_030.from_pydata([(0.0, 2.0, 0.0), (0.0, 0.0, 0.0), (-2.0, 1.788e-07, 0.0), (-2.0, 2.0, 0.0), (4.768e-07, 2.0, 2.0), (-6.557e-07, -5.96e-07, 2.0), (-2.0, 3.576e-07, 2.0), (-2.0, 2.0, 2.0)], [], [(0, 1, 2, 3), (4, 7, 6, 5), (0, 4, 5, 1), (1, 5, 6, 2), (2, 6, 7, 3), (4, 0, 3, 7)])
me_cube_030.materials.append(mat_material_001)
me_cube_030.use_remesh_preserve_volume = False
me_cube_030.use_remesh_preserve_attributes = False
me_cube_030.use_mirror_vertex_groups = False
me_cube_030.update()
me_cube_027 = bpy.data.meshes.new('Cube.027')
me_cube_027.from_pydata([(0.0, 2.0, 0.0), (0.0, 0.0, 0.0), (-2.0, 1.788e-07, 0.0), (-2.0, 2.0, 0.0), (4.768e-07, 2.0, 2.0), (-6.557e-07, -5.96e-07, 2.0), (-2.0, 3.576e-07, 2.0), (-2.0, 2.0, 2.0)], [], [(0, 1, 2, 3), (4, 7, 6, 5), (0, 4, 5, 1), (1, 5, 6, 2), (2, 6, 7, 3), (4, 0, 3, 7)])
me_cube_027.materials.append(mat_material_001)
me_cube_027.use_remesh_preserve_volume = False
me_cube_027.use_remesh_preserve_attributes = False
me_cube_027.use_mirror_vertex_groups = False
me_cube_027.update()
me_cube_035 = bpy.data.meshes.new('Cube.035')
me_cube_035.from_pydata([(0.0, 2.0, 0.0), (0.0, 0.0, 0.0), (-2.0, 1.788e-07, 0.0), (-2.0, 2.0, 0.0), (4.768e-07, 2.0, 2.0), (-6.557e-07, -5.96e-07, 2.0), (-2.0, 3.576e-07, 2.0), (-2.0, 2.0, 2.0)], [], [(0, 1, 2, 3), (4, 7, 6, 5), (0, 4, 5, 1), (1, 5, 6, 2), (2, 6, 7, 3), (4, 0, 3, 7)])
me_cube_035.materials.append(mat_material_001)
me_cube_035.use_remesh_preserve_volume = False
me_cube_035.use_remesh_preserve_attributes = False
me_cube_035.use_mirror_vertex_groups = False
me_cube_035.update()
me_cube_029 = bpy.data.meshes.new('Cube.029')
me_cube_029.from_pydata([(0.0, 2.0, 0.0), (0.0, 0.0, 0.0), (-2.0, 1.788e-07, 0.0), (-2.0, 2.0, 0.0), (4.768e-07, 2.0, 2.0), (-6.557e-07, -5.96e-07, 2.0), (-2.0, 3.576e-07, 2.0), (-2.0, 2.0, 2.0)], [], [(0, 1, 2, 3), (4, 7, 6, 5), (0, 4, 5, 1), (1, 5, 6, 2), (2, 6, 7, 3), (4, 0, 3, 7)])
me_cube_029.materials.append(mat_material_001)
me_cube_029.use_remesh_preserve_volume = False
me_cube_029.use_remesh_preserve_attributes = False
me_cube_029.use_mirror_vertex_groups = False
me_cube_029.update()
me_cube_028 = bpy.data.meshes.new('Cube.028')
me_cube_028.from_pydata([(0.0, 2.0, 0.0), (0.0, 0.0, 0.0), (-2.0, 1.788e-07, 0.0), (-2.0, 2.0, 0.0), (4.768e-07, 2.0, 2.0), (-6.557e-07, -5.96e-07, 2.0), (-2.0, 3.576e-07, 2.0), (-2.0, 2.0, 2.0)], [], [(0, 1, 2, 3), (4, 7, 6, 5), (0, 4, 5, 1), (1, 5, 6, 2), (2, 6, 7, 3), (4, 0, 3, 7)])
me_cube_028.materials.append(mat_material_001)
me_cube_028.use_remesh_preserve_volume = False
me_cube_028.use_remesh_preserve_attributes = False
me_cube_028.use_mirror_vertex_groups = False
me_cube_028.update()
me_cube_137 = bpy.data.meshes.new('Cube.137')
me_cube_137.from_pydata([(0.0, 2.0, 0.0), (0.0, 0.0, 0.0), (-2.0, 1.788e-07, 0.0), (-2.0, 2.0, 0.0), (4.768e-07, 2.0, 2.0), (-6.557e-07, -5.96e-07, 2.0), (-2.0, 3.576e-07, 2.0), (-2.0, 2.0, 2.0)], [], [(0, 1, 2, 3), (4, 7, 6, 5), (0, 4, 5, 1), (1, 5, 6, 2), (2, 6, 7, 3), (4, 0, 3, 7)])
me_cube_137.materials.append(mat_material_001)
me_cube_137.use_remesh_preserve_volume = False
me_cube_137.use_remesh_preserve_attributes = False
me_cube_137.use_mirror_vertex_groups = False
me_cube_137.update()
me_cube_136 = bpy.data.meshes.new('Cube.136')
me_cube_136.from_pydata([(0.0, 2.0, 0.0), (0.0, 0.0, 0.0), (-2.0, 1.788e-07, 0.0), (-2.0, 2.0, 0.0), (4.768e-07, 2.0, 2.0), (-6.557e-07, -5.96e-07, 2.0), (-2.0, 3.576e-07, 2.0), (-2.0, 2.0, 2.0)], [], [(0, 1, 2, 3), (4, 7, 6, 5), (0, 4, 5, 1), (1, 5, 6, 2), (2, 6, 7, 3), (4, 0, 3, 7)])
me_cube_136.materials.append(mat_material_001)
me_cube_136.use_remesh_preserve_volume = False
me_cube_136.use_remesh_preserve_attributes = False
me_cube_136.use_mirror_vertex_groups = False
me_cube_136.update()
me_cube_126 = bpy.data.meshes.new('Cube.126')
me_cube_126.from_pydata([(0.0, 2.0, 0.0), (0.0, 0.0, 0.0), (-2.0, 1.788e-07, 0.0), (-2.0, 2.0, 0.0), (4.768e-07, 2.0, 2.0), (-6.557e-07, -5.96e-07, 2.0), (-2.0, 3.576e-07, 2.0), (-2.0, 2.0, 2.0)], [], [(0, 1, 2, 3), (4, 7, 6, 5), (0, 4, 5, 1), (1, 5, 6, 2), (2, 6, 7, 3), (4, 0, 3, 7)])
me_cube_126.materials.append(mat_material_001)
me_cube_126.use_remesh_preserve_volume = False
me_cube_126.use_remesh_preserve_attributes = False
me_cube_126.use_mirror_vertex_groups = False
me_cube_126.update()
me_cube_125 = bpy.data.meshes.new('Cube.125')
me_cube_125.from_pydata([(0.0, 2.0, 0.0), (0.0, 0.0, 0.0), (-2.0, 1.788e-07, 0.0), (-2.0, 2.0, 0.0), (4.768e-07, 2.0, 2.0), (-6.557e-07, -5.96e-07, 2.0), (-2.0, 3.576e-07, 2.0), (-2.0, 2.0, 2.0)], [], [(0, 1, 2, 3), (4, 7, 6, 5), (0, 4, 5, 1), (1, 5, 6, 2), (2, 6, 7, 3), (4, 0, 3, 7)])
me_cube_125.materials.append(mat_material_001)
me_cube_125.use_remesh_preserve_volume = False
me_cube_125.use_remesh_preserve_attributes = False
me_cube_125.use_mirror_vertex_groups = False
me_cube_125.update()
me_circle_002 = bpy.data.meshes.new('Circle.002')
me_circle_002.from_pydata([(0.0, 1.0, 0.0), (-0.1951, 0.9808, 0.0), (-0.3827, 0.9239, 0.0), (-0.5556, 0.8315, 0.0), (-0.7071, 0.7071, 0.0), (-0.8315, 0.5556, 0.0), (-0.9239, 0.3827, 0.0), (-0.9808, 0.1951, 0.0), (-1.0, 7.55e-08, 0.0), (-0.9808, -0.1951, 0.0), (-0.9239, -0.3827, 0.0), (-0.8315, -0.5556, 0.0), (-0.7071, -0.7071, 0.0), (-0.5556, -0.8315, 0.0), (-0.3827, -0.9239, 0.0), (-0.1951, -0.9808, 0.0), (3.258e-07, -1.0, 0.0), (0.1951, -0.9808, 0.0), (0.3827, -0.9239, 0.0), (0.5556, -0.8315, 0.0), (0.7071, -0.7071, 0.0), (0.8315, -0.5556, 0.0), (0.9239, -0.3827, 0.0), (0.9808, -0.1951, 0.0), (1.0, 9.656e-07, 0.0), (0.9808, 0.1951, 0.0), (0.9239, 0.3827, 0.0), (0.8315, 0.5556, 0.0), (0.7071, 0.7071, 0.0), (0.5556, 0.8315, 0.0), (0.3827, 0.9239, 0.0), (0.1951, 0.9808, 0.0)], [(1, 0), (2, 1), (3, 2), (4, 3), (5, 4), (6, 5), (7, 6), (8, 7), (9, 8), (10, 9), (11, 10), (12, 11), (13, 12), (14, 13), (15, 14), (16, 15), (17, 16), (18, 17), (19, 18), (20, 19), (21, 20), (22, 21), (23, 22), (24, 23), (25, 24), (26, 25), (27, 26), (28, 27), (29, 28), (30, 29), (31, 30), (0, 31)], [])
me_circle_002.use_remesh_preserve_volume = False
me_circle_002.use_remesh_preserve_attributes = False
me_circle_002.use_mirror_vertex_groups = False
me_circle_002.update()
me_circle_001 = bpy.data.meshes.new('Circle.001')
me_circle_001.from_pydata([(0.0, 1.0, 0.0), (-0.1951, 0.9808, 0.0), (-0.3827, 0.9239, 0.0), (-0.5556, 0.8315, 0.0), (-0.7071, 0.7071, 0.0), (-0.8315, 0.5556, 0.0), (-0.9239, 0.3827, 0.0), (-0.9808, 0.1951, 0.0), (-1.0, 7.55e-08, 0.0), (-0.9808, -0.1951, 0.0), (-0.9239, -0.3827, 0.0), (-0.8315, -0.5556, 0.0), (-0.7071, -0.7071, 0.0), (-0.5556, -0.8315, 0.0), (-0.3827, -0.9239, 0.0), (-0.1951, -0.9808, 0.0), (3.258e-07, -1.0, 0.0), (0.1951, -0.9808, 0.0), (0.3827, -0.9239, 0.0), (0.5556, -0.8315, 0.0), (0.7071, -0.7071, 0.0), (0.8315, -0.5556, 0.0), (0.9239, -0.3827, 0.0), (0.9808, -0.1951, 0.0), (1.0, 9.656e-07, 0.0), (0.9808, 0.1951, 0.0), (0.9239, 0.3827, 0.0), (0.8315, 0.5556, 0.0), (0.7071, 0.7071, 0.0), (0.5556, 0.8315, 0.0), (0.3827, 0.9239, 0.0), (0.1951, 0.9808, 0.0)], [(1, 0), (2, 1), (3, 2), (4, 3), (5, 4), (6, 5), (7, 6), (8, 7), (9, 8), (10, 9), (11, 10), (12, 11), (13, 12), (14, 13), (15, 14), (16, 15), (17, 16), (18, 17), (19, 18), (20, 19), (21, 20), (22, 21), (23, 22), (24, 23), (25, 24), (26, 25), (27, 26), (28, 27), (29, 28), (30, 29), (31, 30), (0, 31)], [])
me_circle_001.use_remesh_preserve_volume = False
me_circle_001.use_remesh_preserve_attributes = False
me_circle_001.use_mirror_vertex_groups = False
me_circle_001.update()
me_circle = bpy.data.meshes.new('Circle')
me_circle.from_pydata([(0.0, 1.0, 0.0), (-0.1951, 0.9808, 0.0), (-0.3827, 0.9239, 0.0), (-0.5556, 0.8315, 0.0), (-0.7071, 0.7071, 0.0), (-0.8315, 0.5556, 0.0), (-0.9239, 0.3827, 0.0), (-0.9808, 0.1951, 0.0), (-1.0, 7.55e-08, 0.0), (-0.9808, -0.1951, 0.0), (-0.9239, -0.3827, 0.0), (-0.8315, -0.5556, 0.0), (-0.7071, -0.7071, 0.0), (-0.5556, -0.8315, 0.0), (-0.3827, -0.9239, 0.0), (-0.1951, -0.9808, 0.0), (3.258e-07, -1.0, 0.0), (0.1951, -0.9808, 0.0), (0.3827, -0.9239, 0.0), (0.5556, -0.8315, 0.0), (0.7071, -0.7071, 0.0), (0.8315, -0.5556, 0.0), (0.9239, -0.3827, 0.0), (0.9808, -0.1951, 0.0), (1.0, 9.656e-07, 0.0), (0.9808, 0.1951, 0.0), (0.9239, 0.3827, 0.0), (0.8315, 0.5556, 0.0), (0.7071, 0.7071, 0.0), (0.5556, 0.8315, 0.0), (0.3827, 0.9239, 0.0), (0.1951, 0.9808, 0.0)], [(1, 0), (2, 1), (3, 2), (4, 3), (5, 4), (6, 5), (7, 6), (8, 7), (9, 8), (10, 9), (11, 10), (12, 11), (13, 12), (14, 13), (15, 14), (16, 15), (17, 16), (18, 17), (19, 18), (20, 19), (21, 20), (22, 21), (23, 22), (24, 23), (25, 24), (26, 25), (27, 26), (28, 27), (29, 28), (30, 29), (31, 30), (0, 31)], [])
me_circle.use_remesh_preserve_volume = False
me_circle.use_remesh_preserve_attributes = False
me_circle.use_mirror_vertex_groups = False
me_circle.update()

# ---- objects
ob_cube_005 = bpy.data.objects.new('Cube.005', me_cube_122)
ob_cube_090 = bpy.data.objects.new('Cube.090', me_cube_121)
ob_cube_089 = bpy.data.objects.new('Cube.089', me_cube_120)
ob_cube_088 = bpy.data.objects.new('Cube.088', me_cube_119)
ob_cube_087 = bpy.data.objects.new('Cube.087', me_cube_118)
ob_cube_086 = bpy.data.objects.new('Cube.086', me_cube_117)
ob_cube_085 = bpy.data.objects.new('Cube.085', me_cube_116)
ob_cube_084 = bpy.data.objects.new('Cube.084', me_cube_115)
ob_cube_083 = bpy.data.objects.new('Cube.083', me_cube_114)
ob_cube_081 = bpy.data.objects.new('Cube.081', me_cube_112)
ob_cube_080 = bpy.data.objects.new('Cube.080', me_cube_111)
ob_cube_077 = bpy.data.objects.new('Cube.077', me_cube_108)
ob_cube_076 = bpy.data.objects.new('Cube.076', me_cube_107)
ob_cube_074 = bpy.data.objects.new('Cube.074', me_cube_105)
ob_cube_073 = bpy.data.objects.new('Cube.073', me_cube_104)
ob_cube_072 = bpy.data.objects.new('Cube.072', me_cube_103)
ob_cube_071 = bpy.data.objects.new('Cube.071', me_cube_102)
ob_cube_070 = bpy.data.objects.new('Cube.070', me_cube_101)
ob_cube_069 = bpy.data.objects.new('Cube.069', me_cube_100)
ob_cube_068 = bpy.data.objects.new('Cube.068', me_cube_099)
ob_cube_067 = bpy.data.objects.new('Cube.067', me_cube_098)
ob_cube_066 = bpy.data.objects.new('Cube.066', me_cube_097)
ob_cube_065 = bpy.data.objects.new('Cube.065', me_cube_096)
ob_cube_064 = bpy.data.objects.new('Cube.064', me_cube_095)
ob_cube_063 = bpy.data.objects.new('Cube.063', me_cube_094)
ob_cube_062 = bpy.data.objects.new('Cube.062', me_cube_093)
ob_cube_061 = bpy.data.objects.new('Cube.061', me_cube_092)
ob_cube_060 = bpy.data.objects.new('Cube.060', me_cube_091)
ob_cube_059 = bpy.data.objects.new('Cube.059', me_cube_090)
ob_cube_057 = bpy.data.objects.new('Cube.057', me_cube_088)
ob_cube_056 = bpy.data.objects.new('Cube.056', me_cube_087)
ob_cube_053 = bpy.data.objects.new('Cube.053', me_cube_084)
ob_cube_052 = bpy.data.objects.new('Cube.052', me_cube_083)
ob_cube_050 = bpy.data.objects.new('Cube.050', me_cube_081)
ob_cube_049 = bpy.data.objects.new('Cube.049', me_cube_080)
ob_cube_048 = bpy.data.objects.new('Cube.048', me_cube_079)
ob_cube_045 = bpy.data.objects.new('Cube.045', me_cube_078)
ob_cube_044 = bpy.data.objects.new('Cube.044', me_cube_077)
ob_cube_042 = bpy.data.objects.new('Cube.042', me_cube_076)
ob_cube_038 = bpy.data.objects.new('Cube.038', me_cube_075)
ob_cube_037 = bpy.data.objects.new('Cube.037', me_cube_074)
ob_cube_036 = bpy.data.objects.new('Cube.036', me_cube_073)
ob_cube_035 = bpy.data.objects.new('Cube.035', me_cube_072)
ob_cube_034 = bpy.data.objects.new('Cube.034', me_cube_071)
ob_cube_021 = bpy.data.objects.new('Cube.021', me_cube_070)
ob_cube_020 = bpy.data.objects.new('Cube.020', me_cube_069)
ob_cube_019 = bpy.data.objects.new('Cube.019', me_cube_068)
ob_cube_018 = bpy.data.objects.new('Cube.018', me_cube_067)
ob_cube_017 = bpy.data.objects.new('Cube.017', me_cube_066)
ob_cube_014 = bpy.data.objects.new('Cube.014', me_cube_064)
ob_cube_013 = bpy.data.objects.new('Cube.013', me_cube_063)
ob_cube_010 = bpy.data.objects.new('Cube.010', me_cube_060)
ob_cube_008 = bpy.data.objects.new('Cube.008', me_cube_058)
ob_cube_007 = bpy.data.objects.new('Cube.007', me_cube_057)
ob_cube_004 = bpy.data.objects.new('Cube.004', me_cube_054)
ob_cube_003 = bpy.data.objects.new('Cube.003', me_cube_053)
ob_cube_002 = bpy.data.objects.new('Cube.002', me_cube_052)
ob_cube_001 = bpy.data.objects.new('Cube.001', me_cube_051)
ob_cube_000 = bpy.data.objects.new('Cube.000', me_cube_050)
ob_cube_047 = bpy.data.objects.new('Cube.047', me_cube_049)
ob_cube_046 = bpy.data.objects.new('Cube.046', me_cube_048)
ob_cube_043 = bpy.data.objects.new('Cube.043', me_cube_045)
ob_cube_041 = bpy.data.objects.new('Cube.041', me_cube_043)
ob_cube_040 = bpy.data.objects.new('Cube.040', me_cube_042)
ob_cube_039 = bpy.data.objects.new('Cube.039', me_cube_041)
ob_lamp = bpy.data.objects.new('Lamp', light_lamp)
ob_camera = bpy.data.objects.new('Camera', cam_camera)
ob_cube_111 = bpy.data.objects.new('Cube.111', me_cube_155)
ob_cube_110 = bpy.data.objects.new('Cube.110', me_cube_154)
ob_cube_109 = bpy.data.objects.new('Cube.109', me_cube_153)
ob_cube_108 = bpy.data.objects.new('Cube.108', me_cube_152)
ob_cube_107 = bpy.data.objects.new('Cube.107', me_cube_151)
ob_cube_106 = bpy.data.objects.new('Cube.106', me_cube_150)
ob_cube_105 = bpy.data.objects.new('Cube.105', me_cube_149)
ob_cube_104 = bpy.data.objects.new('Cube.104', me_cube_148)
ob_cube_058 = bpy.data.objects.new('Cube.058', me_cube_147)
ob_cube_055 = bpy.data.objects.new('Cube.055', me_cube_146)
ob_cube_054 = bpy.data.objects.new('Cube.054', me_cube_145)
ob_cube_051 = bpy.data.objects.new('Cube.051', me_cube_144)
ob_cube_015 = bpy.data.objects.new('Cube.015', me_cube_143)
ob_cube_103 = bpy.data.objects.new('Cube.103', me_cube_138)
ob_cube_095 = bpy.data.objects.new('Cube.095', me_cube_129)
ob_cube_094 = bpy.data.objects.new('Cube.094', me_cube_128)
ob_cube_093 = bpy.data.objects.new('Cube.093', me_cube_127)
ob_cube_032 = bpy.data.objects.new('Cube.032', me_cube_124)
ob_cube_016 = bpy.data.objects.new('Cube.016', me_cube_123)
ob_cube_100 = bpy.data.objects.new('Cube.100', me_cube_134)
ob_cube_099 = bpy.data.objects.new('Cube.099', me_cube_133)
ob_cube_098 = bpy.data.objects.new('Cube.098', me_cube_132)
ob_cube_097 = bpy.data.objects.new('Cube.097', me_cube_131)
ob_cube_012 = bpy.data.objects.new('Cube.012', me_cube_142)
ob_cube_011 = bpy.data.objects.new('Cube.011', me_cube_141)
ob_cube_009 = bpy.data.objects.new('Cube.009', me_cube_140)
ob_cube_006 = bpy.data.objects.new('Cube.006', me_cube_139)
ob_cube_031 = bpy.data.objects.new('Cube.031', me_cube_033)
ob_cube_022 = bpy.data.objects.new('Cube.022', me_cube_022)
ob_cube_030 = bpy.data.objects.new('Cube.030', me_cube_032)
ob_cube_029 = bpy.data.objects.new('Cube.029', me_cube_031)
ob_cube_024 = bpy.data.objects.new('Cube.024', me_cube_026)
ob_cube_023 = bpy.data.objects.new('Cube.023', me_cube_025)
ob_cube_028 = bpy.data.objects.new('Cube.028', me_cube_030)
ob_cube_025 = bpy.data.objects.new('Cube.025', me_cube_027)
ob_cube_033 = bpy.data.objects.new('Cube.033', me_cube_035)
ob_cube_027 = bpy.data.objects.new('Cube.027', me_cube_029)
ob_cube_026 = bpy.data.objects.new('Cube.026', me_cube_028)
ob_cube_102 = bpy.data.objects.new('Cube.102', me_cube_137)
ob_cube_101 = bpy.data.objects.new('Cube.101', me_cube_136)
ob_cube_092 = bpy.data.objects.new('Cube.092', me_cube_126)
ob_cube_091 = bpy.data.objects.new('Cube.091', me_cube_125)
ob_circle_002 = bpy.data.objects.new('Circle.002', me_circle_002)
ob_circle_001 = bpy.data.objects.new('Circle.001', me_circle_001)
ob_circle = bpy.data.objects.new('Circle', me_circle)

# ---- transforms, parenting, visibility, modifiers, constraints
ob_cube_005.location = (-0.105, 0.21, 4.744e-08)
ob_cube_005.scale = (0.1, 0.05, 0.025)
ob_cube_005.lock_rotations_4d = False
ob_cube_005.empty_display_type = 'ARROWS'
ob_cube_005.lineart.crease_threshold = 0.0
ob_cube_090.location = (-1.13, 0.63, -0.0006)
ob_cube_090.scale = (0.1, 0.05, 0.025)
ob_cube_090.lock_rotations_4d = False
ob_cube_090.empty_display_type = 'ARROWS'
ob_cube_090.lineart.crease_threshold = 0.0
ob_cube_089.location = (-1.025, 0.525, 4.744e-08)
ob_cube_089.scale = (0.1, 0.05, 0.025)
ob_cube_089.lock_rotations_4d = False
ob_cube_089.empty_display_type = 'ARROWS'
ob_cube_089.lineart.crease_threshold = 0.0
ob_cube_088.location = (-1.13, 0.42, 4.744e-08)
ob_cube_088.scale = (0.1, 0.05, 0.025)
ob_cube_088.lock_rotations_4d = False
ob_cube_088.empty_display_type = 'ARROWS'
ob_cube_088.lineart.crease_threshold = 0.0
ob_cube_087.location = (-1.025, 0.735, -0.0006)
ob_cube_087.scale = (0.1, 0.05, 0.025)
ob_cube_087.lock_rotations_4d = False
ob_cube_087.empty_display_type = 'ARROWS'
ob_cube_087.lineart.crease_threshold = 0.0
ob_cube_086.location = (-1.025, 0.315, 4.744e-08)
ob_cube_086.scale = (0.1, 0.05, 0.025)
ob_cube_086.lock_rotations_4d = False
ob_cube_086.empty_display_type = 'ARROWS'
ob_cube_086.lineart.crease_threshold = 0.0
ob_cube_085.location = (-1.13, 0.0, 4.744e-08)
ob_cube_085.scale = (0.1, 0.05, 0.025)
ob_cube_085.lock_rotations_4d = False
ob_cube_085.empty_display_type = 'ARROWS'
ob_cube_085.lineart.crease_threshold = 0.0
ob_cube_084.location = (-1.025, 0.105, 4.744e-08)
ob_cube_084.scale = (0.1, 0.05, 0.025)
ob_cube_084.lock_rotations_4d = False
ob_cube_084.empty_display_type = 'ARROWS'
ob_cube_084.lineart.crease_threshold = 0.0
ob_cube_083.location = (-1.13, 0.21, 4.744e-08)
ob_cube_083.scale = (0.1, 0.05, 0.025)
ob_cube_083.lock_rotations_4d = False
ob_cube_083.empty_display_type = 'ARROWS'
ob_cube_083.lineart.crease_threshold = 0.0
ob_cube_081.location = (-1.025, 0.945, -0.0006)
ob_cube_081.scale = (0.1, 0.05, 0.025)
ob_cube_081.lock_rotations_4d = False
ob_cube_081.empty_display_type = 'ARROWS'
ob_cube_081.lineart.crease_threshold = 0.0
ob_cube_080.location = (-1.13, 0.84, -0.0006)
ob_cube_080.scale = (0.1, 0.05, 0.025)
ob_cube_080.lock_rotations_4d = False
ob_cube_080.empty_display_type = 'ARROWS'
ob_cube_080.lineart.crease_threshold = 0.0
ob_cube_077.location = (-0.925, 0.84, -0.0006)
ob_cube_077.scale = (0.1, 0.05, 0.025)
ob_cube_077.lock_rotations_4d = False
ob_cube_077.empty_display_type = 'ARROWS'
ob_cube_077.lineart.crease_threshold = 0.0
ob_cube_076.location = (-0.82, 0.945, -0.0006)
ob_cube_076.scale = (0.1, 0.05, 0.025)
ob_cube_076.lock_rotations_4d = False
ob_cube_076.empty_display_type = 'ARROWS'
ob_cube_076.lineart.crease_threshold = 0.0
ob_cube_074.location = (-0.925, 0.21, 4.744e-08)
ob_cube_074.scale = (0.1, 0.05, 0.025)
ob_cube_074.lock_rotations_4d = False
ob_cube_074.empty_display_type = 'ARROWS'
ob_cube_074.lineart.crease_threshold = 0.0
ob_cube_073.location = (-0.82, 0.105, 4.744e-08)
ob_cube_073.scale = (0.1, 0.05, 0.025)
ob_cube_073.lock_rotations_4d = False
ob_cube_073.empty_display_type = 'ARROWS'
ob_cube_073.lineart.crease_threshold = 0.0
ob_cube_072.location = (-0.925, 0.0, 4.744e-08)
ob_cube_072.scale = (0.1, 0.05, 0.025)
ob_cube_072.lock_rotations_4d = False
ob_cube_072.empty_display_type = 'ARROWS'
ob_cube_072.lineart.crease_threshold = 0.0
ob_cube_071.location = (-0.82, 0.315, 4.744e-08)
ob_cube_071.scale = (0.1, 0.05, 0.025)
ob_cube_071.lock_rotations_4d = False
ob_cube_071.empty_display_type = 'ARROWS'
ob_cube_071.lineart.crease_threshold = 0.0
ob_cube_070.location = (-0.82, 0.735, 4.744e-08)
ob_cube_070.scale = (0.1, 0.05, 0.025)
ob_cube_070.lock_rotations_4d = False
ob_cube_070.empty_display_type = 'ARROWS'
ob_cube_070.lineart.crease_threshold = 0.0
ob_cube_069.location = (-0.925, 0.42, 4.744e-08)
ob_cube_069.scale = (0.1, 0.05, 0.025)
ob_cube_069.lock_rotations_4d = False
ob_cube_069.empty_display_type = 'ARROWS'
ob_cube_069.lineart.crease_threshold = 0.0
ob_cube_068.location = (-0.82, 0.525, 4.744e-08)
ob_cube_068.scale = (0.1, 0.05, 0.025)
ob_cube_068.lock_rotations_4d = False
ob_cube_068.empty_display_type = 'ARROWS'
ob_cube_068.lineart.crease_threshold = 0.0
ob_cube_067.location = (-0.925, 0.63, 4.744e-08)
ob_cube_067.scale = (0.1, 0.05, 0.025)
ob_cube_067.lock_rotations_4d = False
ob_cube_067.empty_display_type = 'ARROWS'
ob_cube_067.lineart.crease_threshold = 0.0
ob_cube_066.location = (-0.72, 0.63, 4.744e-08)
ob_cube_066.scale = (0.1, 0.05, 0.025)
ob_cube_066.lock_rotations_4d = False
ob_cube_066.empty_display_type = 'ARROWS'
ob_cube_066.lineart.crease_threshold = 0.0
ob_cube_065.location = (-0.615, 0.525, 4.744e-08)
ob_cube_065.scale = (0.1, 0.05, 0.025)
ob_cube_065.lock_rotations_4d = False
ob_cube_065.empty_display_type = 'ARROWS'
ob_cube_065.lineart.crease_threshold = 0.0
ob_cube_064.location = (-0.72, 0.42, 4.744e-08)
ob_cube_064.scale = (0.1, 0.05, 0.025)
ob_cube_064.lock_rotations_4d = False
ob_cube_064.empty_display_type = 'ARROWS'
ob_cube_064.lineart.crease_threshold = 0.0
ob_cube_063.location = (-0.615, 0.735, 4.744e-08)
ob_cube_063.scale = (0.1, 0.05, 0.025)
ob_cube_063.lock_rotations_4d = False
ob_cube_063.empty_display_type = 'ARROWS'
ob_cube_063.lineart.crease_threshold = 0.0
ob_cube_062.location = (-0.615, 0.315, 4.744e-08)
ob_cube_062.scale = (0.1, 0.05, 0.025)
ob_cube_062.lock_rotations_4d = False
ob_cube_062.empty_display_type = 'ARROWS'
ob_cube_062.lineart.crease_threshold = 0.0
ob_cube_061.location = (-0.72, 0.0, 4.744e-08)
ob_cube_061.scale = (0.1, 0.05, 0.025)
ob_cube_061.lock_rotations_4d = False
ob_cube_061.empty_display_type = 'ARROWS'
ob_cube_061.lineart.crease_threshold = 0.0
ob_cube_060.location = (-0.615, 0.105, 4.744e-08)
ob_cube_060.scale = (0.1, 0.05, 0.025)
ob_cube_060.lock_rotations_4d = False
ob_cube_060.empty_display_type = 'ARROWS'
ob_cube_060.lineart.crease_threshold = 0.0
ob_cube_059.location = (-0.72, 0.21, 4.744e-08)
ob_cube_059.scale = (0.1, 0.05, 0.025)
ob_cube_059.lock_rotations_4d = False
ob_cube_059.empty_display_type = 'ARROWS'
ob_cube_059.lineart.crease_threshold = 0.0
ob_cube_057.location = (-0.615, 0.945, 4.744e-08)
ob_cube_057.scale = (0.1, 0.05, 0.025)
ob_cube_057.lock_rotations_4d = False
ob_cube_057.empty_display_type = 'ARROWS'
ob_cube_057.lineart.crease_threshold = 0.0
ob_cube_056.location = (-0.72, 0.84, 4.744e-08)
ob_cube_056.scale = (0.1, 0.05, 0.025)
ob_cube_056.lock_rotations_4d = False
ob_cube_056.empty_display_type = 'ARROWS'
ob_cube_056.lineart.crease_threshold = 0.0
ob_cube_053.location = (-0.515, 0.84, 4.744e-08)
ob_cube_053.scale = (0.1, 0.05, 0.025)
ob_cube_053.lock_rotations_4d = False
ob_cube_053.empty_display_type = 'ARROWS'
ob_cube_053.lineart.crease_threshold = 0.0
ob_cube_052.location = (-0.41, 0.945, 4.744e-08)
ob_cube_052.scale = (0.1, 0.05, 0.025)
ob_cube_052.lock_rotations_4d = False
ob_cube_052.empty_display_type = 'ARROWS'
ob_cube_052.lineart.crease_threshold = 0.0
ob_cube_050.location = (-0.515, 0.21, 4.744e-08)
ob_cube_050.scale = (0.1, 0.05, 0.025)
ob_cube_050.lock_rotations_4d = False
ob_cube_050.empty_display_type = 'ARROWS'
ob_cube_050.lineart.crease_threshold = 0.0
ob_cube_049.location = (-0.41, 0.105, 4.744e-08)
ob_cube_049.scale = (0.1, 0.05, 0.025)
ob_cube_049.lock_rotations_4d = False
ob_cube_049.empty_display_type = 'ARROWS'
ob_cube_049.lineart.crease_threshold = 0.0
ob_cube_048.location = (-0.515, 0.0, 4.744e-08)
ob_cube_048.scale = (0.1, 0.05, 0.025)
ob_cube_048.lock_rotations_4d = False
ob_cube_048.empty_display_type = 'ARROWS'
ob_cube_048.lineart.crease_threshold = 0.0
ob_cube_045.location = (-0.41, 0.315, 4.744e-08)
ob_cube_045.scale = (0.1, 0.05, 0.025)
ob_cube_045.lock_rotations_4d = False
ob_cube_045.empty_display_type = 'ARROWS'
ob_cube_045.lineart.crease_threshold = 0.0
ob_cube_044.location = (-0.41, 0.735, 4.744e-08)
ob_cube_044.scale = (0.1, 0.05, 0.025)
ob_cube_044.lock_rotations_4d = False
ob_cube_044.empty_display_type = 'ARROWS'
ob_cube_044.lineart.crease_threshold = 0.0
ob_cube_042.location = (-0.515, 0.42, 4.744e-08)
ob_cube_042.scale = (0.1, 0.05, 0.025)
ob_cube_042.lock_rotations_4d = False
ob_cube_042.empty_display_type = 'ARROWS'
ob_cube_042.lineart.crease_threshold = 0.0
ob_cube_038.location = (-0.41, 0.525, 4.744e-08)
ob_cube_038.scale = (0.1, 0.05, 0.025)
ob_cube_038.lock_rotations_4d = False
ob_cube_038.empty_display_type = 'ARROWS'
ob_cube_038.lineart.crease_threshold = 0.0
ob_cube_037.location = (-0.515, 0.63, 4.744e-08)
ob_cube_037.scale = (0.1, 0.05, 0.025)
ob_cube_037.lock_rotations_4d = False
ob_cube_037.empty_display_type = 'ARROWS'
ob_cube_037.lineart.crease_threshold = 0.0
ob_cube_036.location = (-0.31, 0.63, 4.744e-08)
ob_cube_036.scale = (0.1, 0.05, 0.025)
ob_cube_036.lock_rotations_4d = False
ob_cube_036.empty_display_type = 'ARROWS'
ob_cube_036.lineart.crease_threshold = 0.0
ob_cube_035.location = (-0.205, 0.525, 4.744e-08)
ob_cube_035.scale = (0.1, 0.05, 0.025)
ob_cube_035.lock_rotations_4d = False
ob_cube_035.empty_display_type = 'ARROWS'
ob_cube_035.lineart.crease_threshold = 0.0
ob_cube_034.location = (-0.31, 0.42, 4.744e-08)
ob_cube_034.scale = (0.1, 0.05, 0.025)
ob_cube_034.lock_rotations_4d = False
ob_cube_034.empty_display_type = 'ARROWS'
ob_cube_034.lineart.crease_threshold = 0.0
ob_cube_021.location = (-0.205, 0.735, 4.744e-08)
ob_cube_021.scale = (0.1, 0.05, 0.025)
ob_cube_021.lock_rotations_4d = False
ob_cube_021.empty_display_type = 'ARROWS'
ob_cube_021.lineart.crease_threshold = 0.0
ob_cube_020.location = (-0.205, 0.315, 4.744e-08)
ob_cube_020.scale = (0.1, 0.05, 0.025)
ob_cube_020.lock_rotations_4d = False
ob_cube_020.empty_display_type = 'ARROWS'
ob_cube_020.lineart.crease_threshold = 0.0
ob_cube_019.location = (-0.31, 0.0, 4.744e-08)
ob_cube_019.scale = (0.1, 0.05, 0.025)
ob_cube_019.lock_rotations_4d = False
ob_cube_019.empty_display_type = 'ARROWS'
ob_cube_019.lineart.crease_threshold = 0.0
ob_cube_018.location = (-0.205, 0.105, 4.744e-08)
ob_cube_018.scale = (0.1, 0.05, 0.025)
ob_cube_018.lock_rotations_4d = False
ob_cube_018.empty_display_type = 'ARROWS'
ob_cube_018.lineart.crease_threshold = 0.0
ob_cube_017.location = (-0.31, 0.21, 4.744e-08)
ob_cube_017.scale = (0.1, 0.05, 0.025)
ob_cube_017.lock_rotations_4d = False
ob_cube_017.empty_display_type = 'ARROWS'
ob_cube_017.lineart.crease_threshold = 0.0
ob_cube_014.location = (-0.205, 0.945, 4.744e-08)
ob_cube_014.scale = (0.1, 0.05, 0.025)
ob_cube_014.lock_rotations_4d = False
ob_cube_014.empty_display_type = 'ARROWS'
ob_cube_014.lineart.crease_threshold = 0.0
ob_cube_013.location = (-0.31, 0.84, 4.744e-08)
ob_cube_013.scale = (0.1, 0.05, 0.025)
ob_cube_013.lock_rotations_4d = False
ob_cube_013.empty_display_type = 'ARROWS'
ob_cube_013.lineart.crease_threshold = 0.0
ob_cube_010.location = (-5.96e-08, 0.84, 4.744e-08)
ob_cube_010.scale = (0.05, 0.05, 0.025)
ob_cube_010.lock_rotations_4d = False
ob_cube_010.empty_display_type = 'ARROWS'
ob_cube_010.lineart.crease_threshold = 0.0
ob_cube_008.location = (-0.105, 0.84, 4.744e-08)
ob_cube_008.scale = (0.1, 0.05, 0.025)
ob_cube_008.lock_rotations_4d = False
ob_cube_008.empty_display_type = 'ARROWS'
ob_cube_008.lineart.crease_threshold = 0.0
ob_cube_007.location = (0.0, 0.945, 4.744e-08)
ob_cube_007.scale = (0.1, 0.05, 0.025)
ob_cube_007.lock_rotations_4d = False
ob_cube_007.empty_display_type = 'ARROWS'
ob_cube_007.lineart.crease_threshold = 0.0
ob_cube_004.location = (0.0, 0.105, 0.0)
ob_cube_004.scale = (0.1, 0.05, 0.025)
ob_cube_004.lock_rotations_4d = False
ob_cube_004.empty_display_type = 'ARROWS'
ob_cube_004.lineart.crease_threshold = 0.0
ob_cube_003.location = (-0.105, 0.0, 4.744e-08)
ob_cube_003.scale = (0.1, 0.05, 0.025)
ob_cube_003.lock_rotations_4d = False
ob_cube_003.empty_display_type = 'ARROWS'
ob_cube_003.lineart.crease_threshold = 0.0
ob_cube_002.location = (0.0, 0.315, 4.744e-08)
ob_cube_002.scale = (0.1, 0.05, 0.025)
ob_cube_002.lock_rotations_4d = False
ob_cube_002.empty_display_type = 'ARROWS'
ob_cube_002.lineart.crease_threshold = 0.0
ob_cube_001.location = (0.0, 0.0, 4.744e-08)
ob_cube_001.scale = (0.05, 0.05, 0.025)
ob_cube_001.lock_rotations_4d = False
ob_cube_001.empty_display_type = 'ARROWS'
ob_cube_001.lineart.crease_threshold = 0.0
ob_cube_000.location = (-5.96e-08, 0.21, 4.744e-08)
ob_cube_000.scale = (0.05, 0.05, 0.025)
ob_cube_000.lock_rotations_4d = False
ob_cube_000.empty_display_type = 'ARROWS'
ob_cube_000.lineart.crease_threshold = 0.0
ob_cube_047.location = (-5.96e-08, 0.63, 4.744e-08)
ob_cube_047.scale = (0.05, 0.05, 0.025)
ob_cube_047.lock_rotations_4d = False
ob_cube_047.empty_display_type = 'ARROWS'
ob_cube_047.lineart.crease_threshold = 0.0
ob_cube_046.location = (-5.96e-08, 0.42, 4.744e-08)
ob_cube_046.scale = (0.05, 0.05, 0.025)
ob_cube_046.lock_rotations_4d = False
ob_cube_046.empty_display_type = 'ARROWS'
ob_cube_046.lineart.crease_threshold = 0.0
ob_cube_043.location = (0.0, 0.735, 4.744e-08)
ob_cube_043.scale = (0.1, 0.05, 0.025)
ob_cube_043.lock_rotations_4d = False
ob_cube_043.empty_display_type = 'ARROWS'
ob_cube_043.lineart.crease_threshold = 0.0
ob_cube_041.location = (-0.105, 0.42, 4.744e-08)
ob_cube_041.scale = (0.1, 0.05, 0.025)
ob_cube_041.lock_rotations_4d = False
ob_cube_041.empty_display_type = 'ARROWS'
ob_cube_041.lineart.crease_threshold = 0.0
ob_cube_040.location = (0.0, 0.525, 4.744e-08)
ob_cube_040.scale = (0.1, 0.05, 0.025)
ob_cube_040.lock_rotations_4d = False
ob_cube_040.empty_display_type = 'ARROWS'
ob_cube_040.lineart.crease_threshold = 0.0
ob_cube_039.location = (-0.105, 0.63, 4.744e-08)
ob_cube_039.scale = (0.1, 0.05, 0.025)
ob_cube_039.lock_rotations_4d = False
ob_cube_039.empty_display_type = 'ARROWS'
ob_cube_039.lineart.crease_threshold = 0.0
ob_lamp.location = (3.156, -7.137, 5.904)
ob_lamp.rotation_euler = (0.6503, 0.05522, 1.866)
ob_lamp.lock_rotations_4d = False
ob_lamp.empty_display_type = 'ARROWS'
ob_lamp.color = (0.0, 0.0, 0.0, 0.0)
ob_lamp.lineart.crease_threshold = 0.0
ob_camera.location = (6.561, -7.298, 5.344)
ob_camera.rotation_euler = (1.109, 0.0, 0.8149)
ob_camera.lock_rotations_4d = False
ob_camera.empty_display_type = 'ARROWS'
ob_camera.color = (0.0, 0.0, 0.0, 0.0)
ob_camera.display_type = 'WIRE'
ob_camera.lineart.crease_threshold = 0.0
ob_cube_111.location = (-0.9211, 0.68, 0.07387)
ob_cube_111.scale = (0.1, 0.025, 0.025)
ob_cube_111.lock_rotations_4d = False
ob_cube_111.empty_display_type = 'ARROWS'
ob_cube_111.lineart.crease_threshold = 0.0
ob_cube_110.location = (-0.9211, 0.29, 0.07387)
ob_cube_110.scale = (0.1, 0.025, 0.025)
ob_cube_110.lock_rotations_4d = False
ob_cube_110.empty_display_type = 'ARROWS'
ob_cube_110.lineart.crease_threshold = 0.0
ob_cube_109.location = (-0.7161, 0.29, 0.07387)
ob_cube_109.scale = (0.1, 0.025, 0.025)
ob_cube_109.lock_rotations_4d = False
ob_cube_109.empty_display_type = 'ARROWS'
ob_cube_109.lineart.crease_threshold = 0.0
ob_cube_108.location = (-0.7161, 0.68, 0.07387)
ob_cube_108.scale = (0.1, 0.025, 0.025)
ob_cube_108.lock_rotations_4d = False
ob_cube_108.empty_display_type = 'ARROWS'
ob_cube_108.lineart.crease_threshold = 0.0
ob_cube_107.location = (-0.5111, 0.68, 0.07387)
ob_cube_107.scale = (0.1, 0.025, 0.025)
ob_cube_107.lock_rotations_4d = False
ob_cube_107.empty_display_type = 'ARROWS'
ob_cube_107.lineart.crease_threshold = 0.0
ob_cube_106.location = (-0.5111, 0.29, 0.07387)
ob_cube_106.scale = (0.1, 0.025, 0.025)
ob_cube_106.lock_rotations_4d = False
ob_cube_106.empty_display_type = 'ARROWS'
ob_cube_106.lineart.crease_threshold = 0.0
ob_cube_105.location = (-0.3061, 0.29, 0.07387)
ob_cube_105.scale = (0.1, 0.025, 0.025)
ob_cube_105.lock_rotations_4d = False
ob_cube_105.empty_display_type = 'ARROWS'
ob_cube_105.lineart.crease_threshold = 0.0
ob_cube_104.location = (-0.3061, 0.68, 0.07387)
ob_cube_104.scale = (0.1, 0.025, 0.025)
ob_cube_104.lock_rotations_4d = False
ob_cube_104.empty_display_type = 'ARROWS'
ob_cube_104.lineart.crease_threshold = 0.0
ob_cube_058.location = (-0.1011, 0.68, 0.07387)
ob_cube_058.scale = (0.1, 0.025, 0.025)
ob_cube_058.lock_rotations_4d = False
ob_cube_058.empty_display_type = 'ARROWS'
ob_cube_058.lineart.crease_threshold = 0.0
ob_cube_055.location = (-0.1011, 0.6, 0.07387)
ob_cube_055.scale = (0.1, 0.025, 0.025)
ob_cube_055.lock_rotations_4d = False
ob_cube_055.empty_display_type = 'ARROWS'
ob_cube_055.lineart.crease_threshold = 0.0
ob_cube_054.location = (-0.1011, 0.495, 0.07387)
ob_cube_054.scale = (0.1, 0.025, 0.025)
ob_cube_054.lock_rotations_4d = False
ob_cube_054.empty_display_type = 'ARROWS'
ob_cube_054.lineart.crease_threshold = 0.0
ob_cube_051.location = (-0.1011, 0.39, 0.07387)
ob_cube_051.scale = (0.1, 0.025, 0.025)
ob_cube_051.lock_rotations_4d = False
ob_cube_051.empty_display_type = 'ARROWS'
ob_cube_051.lineart.crease_threshold = 0.0
ob_cube_015.location = (-0.1011, 0.29, 0.07387)
ob_cube_015.scale = (0.1, 0.025, 0.025)
ob_cube_015.lock_rotations_4d = False
ob_cube_015.empty_display_type = 'ARROWS'
ob_cube_015.lineart.crease_threshold = 0.0
ob_cube_103.location = (-0.1048, 0.76, 0.05973)
ob_cube_103.scale = (0.1, 0.025, 0.05)
ob_cube_103.lock_rotations_4d = False
ob_cube_103.empty_display_type = 'ARROWS'
ob_cube_103.lineart.crease_threshold = 0.0
ob_cube_095.location = (-5.96e-08, 0.775, 0.055)
ob_cube_095.scale = (0.05, 0.05, 0.025)
ob_cube_095.lock_rotations_4d = False
ob_cube_095.empty_display_type = 'ARROWS'
ob_cube_095.lineart.crease_threshold = 0.0
ob_cube_094.location = (-5.96e-08, 0.57, 0.055)
ob_cube_094.scale = (0.05, 0.1, 0.025)
ob_cube_094.lock_rotations_4d = False
ob_cube_094.empty_display_type = 'ARROWS'
ob_cube_094.lineart.crease_threshold = 0.0
ob_cube_093.location = (-5.96e-08, 0.365, 0.055)
ob_cube_093.scale = (0.05, 0.1, 0.025)
ob_cube_093.lock_rotations_4d = False
ob_cube_093.empty_display_type = 'ARROWS'
ob_cube_093.lineart.crease_threshold = 0.0
ob_cube_032.location = (-0.105, 0.21, 0.05688)
ob_cube_032.scale = (0.1, 0.025, 0.05)
ob_cube_032.lock_rotations_4d = False
ob_cube_032.empty_display_type = 'ARROWS'
ob_cube_032.lineart.crease_threshold = 0.0
ob_cube_016.location = (-5.96e-08, 0.16, 0.055)
ob_cube_016.scale = (0.05, 0.1, 0.025)
ob_cube_016.lock_rotations_4d = False
ob_cube_016.empty_display_type = 'ARROWS'
ob_cube_016.lineart.crease_threshold = 0.0
ob_cube_100.location = (-5.96e-08, 0.675, 0.11)
ob_cube_100.scale = (0.05, 0.1, 0.025)
ob_cube_100.lock_rotations_4d = False
ob_cube_100.empty_display_type = 'ARROWS'
ob_cube_100.lineart.crease_threshold = 0.0
ob_cube_099.location = (-5.96e-08, 0.47, 0.11)
ob_cube_099.scale = (0.05, 0.1, 0.025)
ob_cube_099.lock_rotations_4d = False
ob_cube_099.empty_display_type = 'ARROWS'
ob_cube_099.lineart.crease_threshold = 0.0
ob_cube_098.location = (-5.96e-08, 0.265, 0.11)
ob_cube_098.scale = (0.05, 0.1, 0.025)
ob_cube_098.lock_rotations_4d = False
ob_cube_098.empty_display_type = 'ARROWS'
ob_cube_098.lineart.crease_threshold = 0.0
ob_cube_097.location = (-5.96e-08, 0.16, 0.11)
ob_cube_097.scale = (0.05, 0.05, 0.025)
ob_cube_097.lock_rotations_4d = False
ob_cube_097.empty_display_type = 'ARROWS'
ob_cube_097.lineart.crease_threshold = 0.0
ob_cube_012.location = (-0.1048, 0.71, 0.27)
ob_cube_012.scale = (0.1, 0.05, 0.025)
ob_cube_012.lock_rotations_4d = False
ob_cube_012.empty_display_type = 'ARROWS'
ob_cube_012.lineart.crease_threshold = 0.0
ob_cube_011.location = (-0.105, 0.21, 0.27)
ob_cube_011.scale = (0.1, 0.05, 0.025)
ob_cube_011.lock_rotations_4d = False
ob_cube_011.empty_display_type = 'ARROWS'
ob_cube_011.lineart.crease_threshold = 0.0
ob_cube_009.location = (-0.105, 0.21, 0.325)
ob_cube_009.scale = (0.1, 0.025, 0.05)
ob_cube_009.lock_rotations_4d = False
ob_cube_009.empty_display_type = 'ARROWS'
ob_cube_009.lineart.crease_threshold = 0.0
ob_cube_006.location = (-0.1048, 0.76, 0.325)
ob_cube_006.scale = (0.1, 0.025, 0.05)
ob_cube_006.lock_rotations_4d = False
ob_cube_006.empty_display_type = 'ARROWS'
ob_cube_006.lineart.crease_threshold = 0.0
ob_cube_031.location = (-0.1048, 0.76, 0.165)
ob_cube_031.scale = (0.1, 0.025, 0.05)
ob_cube_031.lock_rotations_4d = False
ob_cube_031.empty_display_type = 'ARROWS'
ob_cube_031.lineart.crease_threshold = 0.0
ob_cube_022.location = (-0.105, 0.21, 0.165)
ob_cube_022.scale = (0.1, 0.025, 0.05)
ob_cube_022.lock_rotations_4d = False
ob_cube_022.empty_display_type = 'ARROWS'
ob_cube_022.lineart.crease_threshold = 0.0
ob_cube_030.location = (-0.105, 0.7449, 0.48)
ob_cube_030.rotation_euler = (0.6283, 0.0, 0.0)
ob_cube_030.scale = (0.1, 0.025, 0.05)
ob_cube_030.lock_rotations_4d = False
ob_cube_030.empty_display_type = 'ARROWS'
ob_cube_030.lineart.crease_threshold = 0.0
ob_cube_029.location = (-0.1051, 0.7161, 0.415)
ob_cube_029.rotation_euler = (0.3142, 0.0, 0.0)
ob_cube_029.scale = (0.1, 0.05, 0.025)
ob_cube_029.lock_rotations_4d = False
ob_cube_029.empty_display_type = 'ARROWS'
ob_cube_029.lineart.crease_threshold = 0.0
ob_cube_024.location = (-0.105, 0.21, 0.445)
ob_cube_024.rotation_euler = (-0.3142, 0.0, 0.0)
ob_cube_024.scale = (0.1, 0.05, 0.025)
ob_cube_024.lock_rotations_4d = False
ob_cube_024.empty_display_type = 'ARROWS'
ob_cube_024.lineart.crease_threshold = 0.0
ob_cube_023.location = (-0.105, 0.234, 0.51)
ob_cube_023.rotation_euler = (-0.6283, 0.0, 0.0)
ob_cube_023.scale = (0.1, 0.025, 0.05)
ob_cube_023.lock_rotations_4d = False
ob_cube_023.empty_display_type = 'ARROWS'
ob_cube_023.lineart.crease_threshold = 0.0
ob_cube_028.location = (-0.105, 0.6536, 0.525)
ob_cube_028.rotation_euler = (0.9425, 0.0, 0.0)
ob_cube_028.scale = (0.1, 0.05, 0.025)
ob_cube_028.lock_rotations_4d = False
ob_cube_028.empty_display_type = 'ARROWS'
ob_cube_028.lineart.crease_threshold = 0.0
ob_cube_025.location = (-0.105, 0.3071, 0.605)
ob_cube_025.rotation_euler = (-0.9425, 0.0, 0.0)
ob_cube_025.scale = (0.1, 0.05, 0.025)
ob_cube_025.lock_rotations_4d = False
ob_cube_025.empty_display_type = 'ARROWS'
ob_cube_025.lineart.crease_threshold = 0.0
ob_cube_033.location = (-0.105, 0.4851, 0.69)
ob_cube_033.rotation_euler = (-1.571, 0.0, 0.0)
ob_cube_033.scale = (0.1, 0.05, 0.025)
ob_cube_033.lock_rotations_4d = False
ob_cube_033.empty_display_type = 'ARROWS'
ob_cube_033.lineart.crease_threshold = 0.0
ob_cube_027.location = (-0.105, 0.6394, 0.605)
ob_cube_027.rotation_euler = (1.257, 0.0, 0.0)
ob_cube_027.scale = (0.1, 0.025, 0.05)
ob_cube_027.lock_rotations_4d = False
ob_cube_027.empty_display_type = 'ARROWS'
ob_cube_027.lineart.crease_threshold = 0.0
ob_cube_026.location = (-0.105, 0.3664, 0.65)
ob_cube_026.rotation_euler = (-1.257, 0.0, 0.0)
ob_cube_026.scale = (0.1, 0.025, 0.05)
ob_cube_026.lock_rotations_4d = False
ob_cube_026.empty_display_type = 'ARROWS'
ob_cube_026.lineart.crease_threshold = 0.0
ob_cube_102.location = (-0.205, 0.88, 0.05798)
ob_cube_102.scale = (0.1, 0.025, 0.05)
ob_cube_102.lock_rotations_4d = False
ob_cube_102.empty_display_type = 'ARROWS'
ob_cube_102.lineart.crease_threshold = 0.0
ob_cube_101.location = (0.0, 0.88, 0.05798)
ob_cube_101.scale = (0.1, 0.025, 0.05)
ob_cube_101.lock_rotations_4d = False
ob_cube_101.empty_display_type = 'ARROWS'
ob_cube_101.lineart.crease_threshold = 0.0
ob_cube_092.location = (0.0, 0.105, 0.05798)
ob_cube_092.scale = (0.1, 0.025, 0.05)
ob_cube_092.lock_rotations_4d = False
ob_cube_092.empty_display_type = 'ARROWS'
ob_cube_092.lineart.crease_threshold = 0.0
ob_cube_091.location = (-0.205, 0.105, 0.05798)
ob_cube_091.scale = (0.1, 0.025, 0.05)
ob_cube_091.lock_rotations_4d = False
ob_cube_091.empty_display_type = 'ARROWS'
ob_cube_091.lineart.crease_threshold = 0.0
ob_circle_002.location = (5.28, 0.51, 0.3795)
ob_circle_002.rotation_euler = (0.0, 1.571, 0.0)
ob_circle_002.scale = (0.25, 0.25, 1.0)
ob_circle_002.lineart.crease_threshold = 0.0
ob_circle_001.location = (5.28, 0.51, 0.3795)
ob_circle_001.rotation_euler = (0.0, 1.571, 0.0)
ob_circle_001.scale = (0.2, 0.2, 1.0)
ob_circle_001.lineart.crease_threshold = 0.0
ob_circle.location = (5.28, 0.51, 0.3795)
ob_circle.rotation_euler = (0.0, 1.571, 0.0)
ob_circle.scale = (0.3, 0.3, 1.0)
ob_circle.lineart.crease_threshold = 0.0

# ---- collection membership
col_collection_1.objects.link(ob_cube_005)
col_collection_1.objects.link(ob_cube_090)
col_collection_1.objects.link(ob_cube_089)
col_collection_1.objects.link(ob_cube_088)
col_collection_1.objects.link(ob_cube_087)
col_collection_1.objects.link(ob_cube_086)
col_collection_1.objects.link(ob_cube_085)
col_collection_1.objects.link(ob_cube_084)
col_collection_1.objects.link(ob_cube_083)
col_collection_1.objects.link(ob_cube_081)
col_collection_1.objects.link(ob_cube_080)
col_collection_1.objects.link(ob_cube_077)
col_collection_1.objects.link(ob_cube_076)
col_collection_1.objects.link(ob_cube_074)
col_collection_1.objects.link(ob_cube_073)
col_collection_1.objects.link(ob_cube_072)
col_collection_1.objects.link(ob_cube_071)
col_collection_1.objects.link(ob_cube_070)
col_collection_1.objects.link(ob_cube_069)
col_collection_1.objects.link(ob_cube_068)
col_collection_1.objects.link(ob_cube_067)
col_collection_1.objects.link(ob_cube_066)
col_collection_1.objects.link(ob_cube_065)
col_collection_1.objects.link(ob_cube_064)
col_collection_1.objects.link(ob_cube_063)
col_collection_1.objects.link(ob_cube_062)
col_collection_1.objects.link(ob_cube_061)
col_collection_1.objects.link(ob_cube_060)
col_collection_1.objects.link(ob_cube_059)
col_collection_1.objects.link(ob_cube_057)
col_collection_1.objects.link(ob_cube_056)
col_collection_1.objects.link(ob_cube_053)
col_collection_1.objects.link(ob_cube_052)
col_collection_1.objects.link(ob_cube_050)
col_collection_1.objects.link(ob_cube_049)
col_collection_1.objects.link(ob_cube_048)
col_collection_1.objects.link(ob_cube_045)
col_collection_1.objects.link(ob_cube_044)
col_collection_1.objects.link(ob_cube_042)
col_collection_1.objects.link(ob_cube_038)
col_collection_1.objects.link(ob_cube_037)
col_collection_1.objects.link(ob_cube_036)
col_collection_1.objects.link(ob_cube_035)
col_collection_1.objects.link(ob_cube_034)
col_collection_1.objects.link(ob_cube_021)
col_collection_1.objects.link(ob_cube_020)
col_collection_1.objects.link(ob_cube_019)
col_collection_1.objects.link(ob_cube_018)
col_collection_1.objects.link(ob_cube_017)
col_collection_1.objects.link(ob_cube_014)
col_collection_1.objects.link(ob_cube_013)
col_collection_1.objects.link(ob_cube_010)
col_collection_1.objects.link(ob_cube_008)
col_collection_1.objects.link(ob_cube_007)
col_collection_1.objects.link(ob_cube_004)
col_collection_1.objects.link(ob_cube_003)
col_collection_1.objects.link(ob_cube_002)
col_collection_1.objects.link(ob_cube_001)
col_collection_1.objects.link(ob_cube_000)
col_collection_1.objects.link(ob_cube_047)
col_collection_1.objects.link(ob_cube_046)
col_collection_1.objects.link(ob_cube_043)
col_collection_1.objects.link(ob_cube_041)
col_collection_1.objects.link(ob_cube_040)
col_collection_1.objects.link(ob_cube_039)
col_collection_1.objects.link(ob_lamp)
col_collection_1.objects.link(ob_camera)
col_collection_2.objects.link(ob_cube_111)
col_collection_2.objects.link(ob_cube_110)
col_collection_2.objects.link(ob_cube_109)
col_collection_2.objects.link(ob_cube_108)
col_collection_2.objects.link(ob_cube_107)
col_collection_2.objects.link(ob_cube_106)
col_collection_2.objects.link(ob_cube_105)
col_collection_2.objects.link(ob_cube_104)
col_collection_2.objects.link(ob_cube_058)
col_collection_2.objects.link(ob_cube_055)
col_collection_2.objects.link(ob_cube_054)
col_collection_2.objects.link(ob_cube_051)
col_collection_2.objects.link(ob_cube_015)
col_collection_2.objects.link(ob_cube_103)
col_collection_2.objects.link(ob_cube_095)
col_collection_2.objects.link(ob_cube_094)
col_collection_2.objects.link(ob_cube_093)
col_collection_2.objects.link(ob_cube_032)
col_collection_2.objects.link(ob_cube_016)
col_collection_3.objects.link(ob_cube_100)
col_collection_3.objects.link(ob_cube_099)
col_collection_3.objects.link(ob_cube_098)
col_collection_3.objects.link(ob_cube_097)
col_collection_4.objects.link(ob_cube_012)
col_collection_4.objects.link(ob_cube_011)
col_collection_4.objects.link(ob_cube_009)
col_collection_4.objects.link(ob_cube_006)
col_collection_4.objects.link(ob_cube_031)
col_collection_4.objects.link(ob_cube_022)
col_collection_5.objects.link(ob_cube_030)
col_collection_5.objects.link(ob_cube_029)
col_collection_5.objects.link(ob_cube_024)
col_collection_5.objects.link(ob_cube_023)
col_collection_6.objects.link(ob_cube_028)
col_collection_6.objects.link(ob_cube_025)
col_collection_7.objects.link(ob_cube_033)
col_collection_7.objects.link(ob_cube_027)
col_collection_7.objects.link(ob_cube_026)
col_collection_9.objects.link(ob_cube_102)
col_collection_9.objects.link(ob_cube_101)
col_collection_9.objects.link(ob_cube_092)
col_collection_9.objects.link(ob_cube_091)
col_collection_11.objects.link(ob_circle_002)
col_collection_11.objects.link(ob_circle_001)
col_collection_11.objects.link(ob_circle)

# ---- scene / render settings (as saved in the file)
scene.camera = ob_camera
scene.frame_start = 1; scene.frame_end = 250; scene.frame_set(1)
scene.render.engine = 'CYCLES'
scene.render.resolution_percentage = 50
scene.render.dither_intensity = 0.0
scene.cycles.use_denoising = False
scene.cycles.samples = 128
scene.cycles.sampling_pattern = 'TABULATED_SOBOL'
scene.cycles.use_adaptive_sampling = False
scene.cycles.use_light_tree = False
scene.cycles.blur_glossy = 0.0
scene.cycles.sample_clamp_indirect = 0.0
scene.view_settings.view_transform = 'Standard'
bpy.context.view_layer.update()
